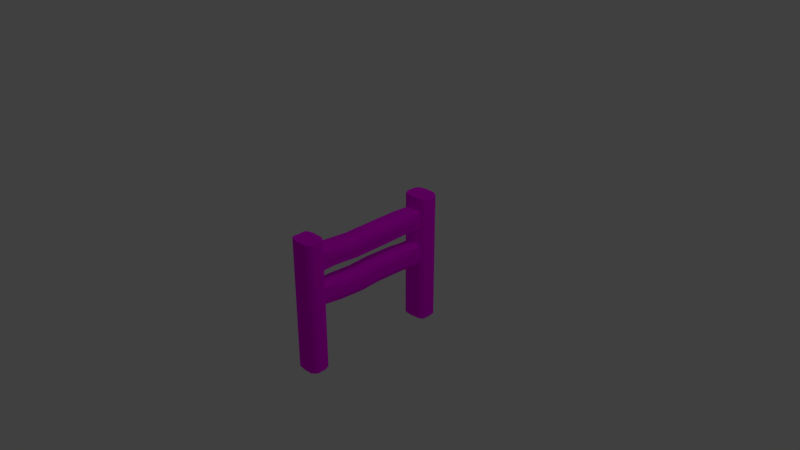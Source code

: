 # Source: fance_longer_FINAL.blend  (saved by Blender 2.79.0; exported with 4.5.12 LTS)
import bpy
from mathutils import Matrix  # noqa: F401  (used for matrix-valued properties, if any)

bpy.ops.wm.read_factory_settings(use_empty=True)
scene = bpy.context.scene
scene.name = 'Scene'

# ---- collections
col_collection_1 = bpy.data.collections.new('Collection 1'); scene.collection.children.link(col_collection_1)

# ---- images (referenced by path relative to the original .blend; pixels are not part of the script)
import os
ASSET_DIR = os.environ.get("B2B_ASSET_DIR", "")  # directory of the original .blend (textures are referenced by path, not embedded)
HERE = os.path.dirname(os.path.abspath(__file__))  # packed textures are extracted next to this script under _unpacked/

def load_image(name, relpath, width, height, colorspace="sRGB"):
    """Load a texture the original file referenced (path relative to the .blend, or extracted next to this script)."""
    p = next((c for c in (os.path.join(HERE, relpath), os.path.join(ASSET_DIR, relpath)) if relpath and os.path.exists(c)), "")
    if p:
        img = bpy.data.images.load(p, check_existing=True)
        img.name = name
    else:  # same state as the original file: an image datablock whose file is absent (Cycles renders it pink)
        img = bpy.data.images.new(name, width, height)
        img.source = "FILE"
        img.filepath = "//" + (relpath or name)
    img.colorspace_settings.name = colorspace
    return img
img_fance_texture_png = load_image('fance_texture.png', 'fance_texture.png', 1024, 1024, 'sRGB')

# ---- materials (node trees are filled in below, after node groups)
mat_material = bpy.data.materials.new('Material')
mat_material.alpha_threshold = 0.0
mat_material.roughness = 0.5
mat_material.line_color = (0.0, 0.0, 0.0, 1.0)

# ---- material node trees
mat_material.use_nodes = True; mat_material.node_tree.nodes.clear()
_N = mat_material.node_tree.nodes; _L = mat_material.node_tree.links
n0 = _N.new('ShaderNodeOutputMaterial'); n0.name = 'Material Output'; n0.location = (300, 300)
n1 = _N.new('ShaderNodeBsdfDiffuse'); n1.name = 'Diffuse BSDF'; n1.location = (10, 300)
n2 = _N.new('ShaderNodeTexImage'); n2.name = 'Image Texture'; n2.location = (-173, 320)
n2.width = 140
n2.image = img_fance_texture_png
_L.new(n1.outputs[0], n0.inputs[0])
_L.new(n2.outputs[0], n1.inputs[0])
n0.is_active_output = True

# ---- world
world_world = bpy.data.worlds.new('World'); scene.world = world_world
world_world.color = (0.05088, 0.05088, 0.05088)
world_world.use_sun_shadow = False
world_world.sun_shadow_jitter_overblur = 0.0
world_world.cycles.sampling_method = 'MANUAL'

# ---- cameras
cam_camera = bpy.data.cameras.new('Camera')
cam_camera.clip_end = 100.0
cam_camera.lens = 35.0
cam_camera.sensor_width = 32.0
cam_camera.sensor_height = 18.0
cam_camera.ortho_scale = 7.314
cam_camera.dof.focus_distance = 0.0

# ---- lights
light_lamp = bpy.data.lights.new('Lamp', 'POINT')
light_lamp.transmission_factor = 0.0
light_lamp.cutoff_distance = 30.0
light_lamp.energy = 100.0
light_lamp.shadow_buffer_clip_start = 1.001
light_lamp.shadow_soft_size = 0.1
light_lamp.shadow_maximum_resolution = 0.006
light_lamp.use_absolute_resolution = True

# ---- meshes
me_cube = bpy.data.meshes.new('Cube')
me_cube.from_pydata([(0.8974, -5.299, -7.922), (0.9961, -6.684, -7.922), (-1.004, -6.684, -7.922), (-0.982, -5.299, -7.922), (0.8974, -5.299, 3.558), (0.9961, -6.684, 3.558), (-1.004, -6.684, 3.558), (-0.982, -5.299, 3.558), (0.7169, -5.152, -7.922), (-0.6929, -5.239, -7.922), (0.6791, -6.943, -7.922), (-0.6929, -6.917, -7.922), (0.7169, -5.219, 3.558), (-0.6929, -5.219, 3.558), (0.7537, -6.91, 3.557), (-0.6929, -6.917, 3.558), (0.8974, -5.299, -2.254), (0.8974, -5.299, -1.071), (0.8974, -5.299, -0.02005), (0.8974, -5.299, 1.027), (0.8974, -5.299, 2.383), (0.9961, -6.684, -2.254), (0.9961, -6.684, -1.071), (0.9961, -6.684, -0.02005), (0.9961, -6.684, 1.027), (0.9961, -6.684, 2.383), (-1.004, -6.684, -2.254), (-1.004, -6.684, -1.071), (-1.004, -6.684, -0.02005), (-1.004, -6.684, 1.027), (-1.004, -6.684, 2.383), (-0.982, -5.299, -2.254), (-0.982, -5.299, -1.071), (-0.982, -5.299, -0.02005), (-0.982, -5.299, 1.027), (-0.982, -5.299, 2.383), (0.7169, -5.152, -2.254), (0.7169, -5.219, -0.6812), (0.7169, -5.219, -0.02005), (0.7169, -5.219, 0.7257), (0.7169, -5.219, 2.383), (-0.6929, -5.239, -2.254), (-0.6929, -5.219, -0.6812), (-0.6929, -5.219, -0.02005), (-0.6929, -5.219, 0.7257), (-0.6929, -5.219, 2.383), (0.7415, -6.915, 2.382), (0.7275, -6.922, 1.027), (0.7166, -6.926, -0.02029), (0.7058, -6.931, -1.071), (0.6935, -6.937, -2.254), (-0.6929, -6.917, 2.383), (-0.6929, -6.917, 1.027), (-0.6929, -6.917, -0.02005), (-0.6929, -6.917, -1.071), (-0.6929, -6.917, -2.254), (1.052, 6.438, -7.922), (0.9659, 5.007, -7.922), (-0.9634, 4.956, -7.922), (-1.004, 6.574, -7.922), (1.052, 6.438, 3.558), (0.9659, 5.007, 3.558), (-0.9634, 4.956, 3.558), (-1.004, 6.574, 3.558), (0.7169, 6.648, -7.922), (-0.6929, 6.648, -7.922), (0.7169, 4.868, -7.922), (-0.6929, 4.814, -7.922), (0.7169, 6.648, 3.558), (-0.6929, 6.648, 3.558), (0.7169, 4.914, 3.558), (-0.6929, 4.891, 3.558), (1.052, 6.438, -2.36), (1.052, 6.438, -1.081), (1.052, 6.438, -0.02005), (1.052, 6.438, 1.039), (1.052, 6.438, 2.383), (0.9659, 5.007, -2.36), (0.9659, 5.007, -1.081), (0.9659, 5.007, -0.02005), (0.9659, 5.007, 1.039), (0.9659, 5.007, 2.383), (-0.9634, 4.956, -2.36), (-0.9634, 4.956, -1.081), (-0.9634, 4.956, -0.02005), (-0.9634, 4.956, 1.039), (-0.9634, 4.956, 2.383), (-1.004, 6.574, -2.36), (-1.004, 6.574, -1.081), (-1.004, 6.574, -0.02005), (-1.004, 6.574, 1.039), (-1.004, 6.574, 2.383), (0.7169, 6.648, -2.36), (0.7169, 6.648, -1.081), (0.7169, 6.648, -0.02005), (0.7169, 6.648, 1.039), (0.7169, 6.648, 2.383), (-0.6929, 6.648, -2.36), (-0.6929, 6.648, -1.081), (-0.6929, 6.648, -0.02005), (-0.6929, 6.648, 1.039), (-0.6929, 6.648, 2.383), (0.7169, 4.914, 2.383), (0.7169, 4.918, 0.7371), (0.7169, 4.918, -0.02005), (0.7169, 4.918, -0.6914), (0.7169, 4.868, -2.36), (-0.6929, 4.891, 2.383), (-0.6929, 4.794, 0.7371), (-0.6929, 4.794, -0.02005), (-0.6929, 4.794, -0.6914), (-0.6929, 4.814, -2.36), (0.771, -3.978, 0.8171), (0.771, -3.978, 2.412), (-0.7469, -3.978, 0.8171), (-0.7469, -3.978, 2.412), (0.771, -1.863, 0.6743), (0.771, -1.863, 2.269), (-0.7469, -1.863, 0.6743), (-0.7469, -1.863, 2.269), (0.771, 0.9097, 0.7453), (0.771, 0.9097, 2.34), (-0.7469, 0.9097, 0.7453), (-0.7469, 0.9097, 2.34), (0.771, 3.282, 0.8321), (0.771, 3.282, 2.427), (-0.7469, 3.282, 0.8321), (-0.7469, 3.282, 2.427), (0.771, 4.502, 0.7909), (0.771, 4.502, 2.386), (-0.7469, 4.502, 0.7909), (-0.7469, 4.502, 2.386), (0.7843, -3.643, -2.39), (0.7843, -3.643, -0.6834), (-0.7603, -3.643, -2.39), (-0.7603, -3.643, -0.6834), (0.7843, -1.488, -2.473), (0.7843, -1.488, -0.7665), (-0.7603, -1.488, -2.473), (-0.7603, -1.488, -0.7665), (0.7843, 0.2841, -2.339), (0.7843, 0.2841, -0.6332), (-0.7603, 0.2841, -2.339), (-0.7603, 0.2841, -0.6332), (0.7843, 2.745, -2.36), (0.7843, 2.745, -0.6539), (-0.7603, 2.745, -2.36), (-0.7603, 2.745, -0.6539), (0.7843, 4.473, -2.488), (0.7843, 4.473, -0.7823), (-0.7603, 4.473, -2.488), (-0.7603, 4.473, -0.7823), (0.4115, -5.229, -7.922), (0.05909, -5.129, -7.922), (-0.2933, -5.234, -7.922), (0.3604, -6.937, -7.922), (0.01643, -6.98, -7.922), (-0.3449, -6.941, -7.922), (0.3644, -5.1, 3.558), (0.01201, -5.156, 3.558), (-0.3404, -5.114, 3.558), (0.3685, -6.945, 3.558), (0.01643, -6.98, 3.558), (-0.3449, -6.941, 3.558), (0.362, -6.939, -2.254), (0.01643, -6.98, -2.254), (-0.3449, -6.941, -2.254), (0.3633, -6.94, -1.071), (0.01643, -6.98, -1.071), (-0.3449, -6.941, -1.071), (0.3645, -6.941, -0.01982), (0.01643, -6.98, -0.02005), (-0.3449, -6.941, -0.02005), (0.3657, -6.942, 1.027), (0.01643, -6.98, 1.027), (-0.3449, -6.941, 1.027), (0.3672, -6.944, 2.383), (0.01643, -6.98, 2.383), (-0.3449, -6.941, 2.383), (0.3644, -5.1, 2.418), (0.01201, -5.156, 2.418), (-0.3404, -5.114, 2.418), (0.4115, -5.229, -2.254), (0.05909, -5.129, -2.254), (-0.2933, -5.234, -2.254), (0.3644, 6.757, -7.922), (0.01201, 6.705, -7.922), (-0.3824, 6.809, -7.922), (0.3644, 4.875, -7.922), (0.01201, 4.775, -7.922), (-0.3404, 4.792, -7.922), (0.3644, 6.757, 3.558), (0.01201, 6.705, 3.558), (-0.2991, 6.746, 3.558), (0.3644, 4.808, 3.558), (0.01201, 4.854, 3.558), (-0.3404, 4.799, 3.558), (0.3644, 4.875, -2.36), (0.01201, 4.775, -2.36), (-0.3404, 4.792, -2.36), (0.3644, 4.808, 2.418), (0.01201, 4.854, 2.418), (-0.3404, 4.799, 2.418), (0.3644, 6.757, 2.383), (0.01201, 6.705, 2.383), (-0.3127, 6.756, 2.382), (0.3644, 6.757, 1.039), (0.01201, 6.705, 1.039), (-0.3282, 6.768, 1.038), (0.3644, 6.757, -0.02005), (0.01201, 6.705, -0.02005), (-0.3404, 6.777, -0.02005), (0.3644, 6.757, -1.081), (0.01201, 6.705, -1.081), (-0.3527, 6.786, -1.081), (0.3644, 6.757, -2.36), (0.01201, 6.705, -2.36), (-0.3675, 6.797, -2.36), (0.3915, -3.978, 2.448), (0.01201, -3.978, 2.508), (-0.3137, -3.977, 2.499), (0.3915, -1.863, 2.432), (0.1113, -1.86, 2.477), (-0.4404, -1.86, 2.372), (0.2217, 0.9733, 2.503), (-0.08732, 0.9061, 2.57), (-0.3483, 0.9053, 2.582), (0.5612, 3.321, 2.463), (0.01201, 3.282, 2.545), (-0.3675, 3.282, 2.481), (0.3915, 4.502, 2.422), (0.01201, 4.502, 2.422), (-0.3675, 4.502, 2.44), (0.3982, -3.643, -2.39), (0.01201, -3.643, -2.39), (-0.3741, -3.643, -2.39), (0.3982, -1.488, -2.473), (0.01201, -1.488, -2.473), (-0.3741, -1.488, -2.473), (0.3982, 0.2841, -2.339), (0.01201, 0.2841, -2.339), (-0.3741, 0.2841, -2.339), (0.3982, 2.745, -2.36), (0.01201, 2.745, -2.36), (-0.3741, 2.745, -2.36), (0.3982, 4.473, -2.488), (0.01201, 4.473, -2.488), (-0.3741, 4.473, -2.488), (1.106, 6.09, -7.922), (1.154, 5.797, -7.922), (1.106, 5.504, -7.922), (1.164, 5.211, -7.922), (-1.119, 5.211, -7.922), (-1.241, 5.504, -7.922), (-1.175, 5.797, -7.922), (-1.233, 6.09, -7.922), (1.106, 6.09, 3.558), (1.154, 5.797, 3.558), (1.106, 5.504, 3.558), (1.164, 5.211, 3.558), (-1.119, 5.211, 3.558), (-1.241, 5.504, 3.558), (-1.175, 5.797, 3.558), (-1.233, 6.09, 3.558), (0.7169, 6.09, 3.558), (0.7169, 5.797, 3.537), (0.7169, 5.504, 3.537), (0.7169, 5.211, 3.558), (-0.6929, 6.09, 3.558), (-0.6929, 5.797, 3.537), (-0.6929, 5.504, 3.537), (-0.6929, 5.211, 3.558), (0.7169, 5.211, -7.922), (0.7169, 5.504, -7.922), (0.7169, 5.797, -7.922), (0.7169, 6.09, -7.922), (-0.6929, 5.211, -7.922), (-0.6929, 5.504, -7.922), (-0.6929, 5.797, -7.922), (-0.6929, 6.09, -7.922), (-1.119, 5.211, -2.36), (-1.241, 5.504, -2.36), (-1.175, 5.797, -2.36), (-1.233, 6.09, -2.36), (-1.119, 5.211, -1.081), (-1.241, 5.504, -1.081), (-1.175, 5.797, -1.081), (-1.233, 6.09, -1.081), (-1.119, 5.211, -0.02005), (-1.241, 5.504, -0.02005), (-1.175, 5.797, -0.02005), (-1.233, 6.09, -0.02005), (-1.119, 5.211, 1.039), (-1.241, 5.504, 1.039), (-1.175, 5.797, 1.039), (-1.233, 6.09, 1.039), (-1.119, 5.211, 2.383), (-1.241, 5.504, 2.383), (-1.175, 5.797, 2.383), (-1.233, 6.09, 2.383), (1.106, 6.09, -2.36), (1.154, 5.797, -2.36), (1.106, 5.504, -2.36), (1.164, 5.211, -2.36), (1.106, 6.09, -1.081), (1.154, 5.797, -1.081), (1.106, 5.504, -1.081), (1.164, 5.211, -1.081), (1.106, 6.09, -0.02005), (1.154, 5.797, -0.02005), (1.106, 5.504, -0.02005), (1.164, 5.211, -0.02005), (1.106, 6.09, 1.039), (1.154, 5.797, 1.039), (1.106, 5.504, 1.039), (1.164, 5.211, 1.039), (1.106, 6.09, 2.383), (1.154, 5.797, 2.383), (1.106, 5.504, 2.383), (1.164, 5.211, 2.383), (0.3644, 5.221, -7.922), (0.3644, 5.524, -7.922), (0.3644, 5.828, -7.922), (0.3644, 6.131, -7.922), (0.01201, 5.211, -7.922), (0.01201, 5.504, -7.922), (0.01201, 5.797, -7.922), (0.01201, 6.09, -7.922), (-0.3527, 5.212, -7.922), (-0.365, 5.506, -7.922), (-0.3773, 5.8, -7.922), (-0.3895, 6.094, -7.921), (0.3644, 6.131, 3.537), (0.3644, 5.828, 3.537), (0.3644, 5.524, 3.537), (0.3644, 5.221, 3.537), (0.01201, 6.09, 3.537), (0.01201, 5.797, 3.537), (0.01201, 5.504, 3.537), (0.01201, 5.211, 3.537), (-0.2921, 6.199, 3.536), (-0.3042, 5.879, 3.536), (-0.3162, 5.559, 3.536), (-0.3283, 5.238, 3.537), (0.9961, -5.512, -7.922), (1.12, -5.805, -7.922), (1.103, -6.098, -7.922), (1.129, -6.392, -7.922), (-1.082, -6.391, -7.922), (-1.034, -6.098, -7.922), (-1.093, -5.805, -7.922), (-1.115, -5.512, -7.922), (0.9965, -5.513, 3.557), (1.12, -5.805, 3.558), (1.103, -6.098, 3.558), (1.134, -6.391, 3.558), (-1.082, -6.391, 3.558), (-1.034, -6.098, 3.558), (-1.093, -5.805, 3.558), (-1.115, -5.512, 3.558), (0.7345, -5.534, 3.522), (0.7411, -5.835, 3.522), (0.7477, -6.137, 3.522), (0.7542, -6.438, 3.522), (-0.6818, -5.545, 3.522), (-0.6818, -5.858, 3.522), (-0.6818, -6.17, 3.522), (-0.6818, -6.483, 3.522), (0.69, -6.459, -7.922), (0.6967, -6.149, -7.922), (0.7034, -5.839, -7.922), (0.7102, -5.529, -7.922), (-0.6929, -6.47, -7.922), (-0.6929, -6.158, -7.922), (-0.6929, -5.845, -7.922), (-0.6929, -5.532, -7.922), (-1.082, -6.391, -2.254), (-1.034, -6.098, -2.254), (-1.093, -5.805, -2.254), (-1.115, -5.512, -2.254), (-1.082, -6.391, -1.071), (-1.034, -6.098, -1.071), (-1.093, -5.805, -1.071), (-1.115, -5.512, -1.071), (-1.082, -6.391, -0.02005), (-1.034, -6.098, -0.02005), (-1.093, -5.805, -0.02005), (-1.115, -5.512, -0.02005), (-1.082, -6.391, 1.027), (-1.034, -6.098, 1.027), (-1.093, -5.805, 1.027), (-1.115, -5.512, 1.027), (-1.082, -6.391, 2.383), (-1.034, -6.098, 2.383), (-1.093, -5.805, 2.383), (-1.115, -5.512, 2.383), (0.9961, -5.512, -2.254), (1.12, -5.805, -2.254), (1.103, -6.098, -2.254), (1.13, -6.392, -2.254), (0.9961, -5.512, -1.071), (1.12, -5.805, -1.071), (1.103, -6.098, -1.071), (1.13, -6.391, -1.071), (0.9961, -5.512, -0.02005), (1.12, -5.805, -0.02005), (1.103, -6.098, -0.02005), (1.131, -6.391, -0.02005), (0.9962, -5.512, 1.027), (1.12, -5.805, 1.027), (1.103, -6.098, 1.027), (1.132, -6.391, 1.027), (0.9962, -5.512, 2.383), (1.12, -5.805, 2.383), (1.103, -6.098, 2.383), (1.133, -6.391, 2.383), (0.3644, -6.391, -7.922), (0.3644, -6.098, -7.922), (0.3644, -5.805, -7.922), (0.3644, -5.512, -7.922), (0.01201, -6.462, -7.922), (0.01201, -6.152, -7.922), (0.01201, -5.841, -7.922), (0.01201, -5.53, -7.922), (-0.3404, -6.391, -7.922), (-0.3404, -6.098, -7.922), (-0.3404, -5.805, -7.922), (-0.3404, -5.512, -7.922), (0.3755, -5.525, 3.522), (0.3755, -5.818, 3.522), (0.3755, -6.111, 3.522), (0.3755, -6.404, 3.522), (0.0231, -5.543, 3.522), (0.0231, -5.853, 3.522), (0.0231, -6.164, 3.522), (0.0231, -6.475, 3.522), (-0.3293, -5.525, 3.522), (-0.3293, -5.818, 3.522), (-0.3293, -6.111, 3.522), (-0.3293, -6.404, 3.522), (0.4349, -5.077, 0.7257), (0.153, -4.988, 0.7257), (-0.129, -4.988, 0.7257), (-0.4109, -5.077, 0.7257), (0.4349, -5.077, -0.02005), (0.153, -4.988, -0.02005), (-0.129, -4.988, -0.02005), (-0.4109, -5.077, -0.02005), (0.4349, -5.077, -0.5809), (0.153, -4.988, -0.5809), (-0.129, -4.988, -0.6311), (-0.4109, -5.077, -0.6812), (0.4349, 4.693, -0.591), (0.153, 4.673, -0.591), (-0.129, 4.673, -0.6412), (-0.4109, 4.774, -0.6914), (0.4349, 4.693, -0.02005), (0.153, 4.673, -0.02005), (-0.129, 4.673, -0.02005), (-0.4109, 4.774, -0.02005), (0.4349, 4.693, 0.7371), (0.153, 4.673, 0.7371), (-0.129, 4.673, 0.7371), (-0.4109, 4.774, 0.7371), (0.4674, -3.978, 0.8171), (0.1638, -3.978, 0.8171), (-0.1398, -3.978, 0.8171), (-0.4434, -3.978, 0.8171), (0.4674, -1.863, 0.6743), (0.1638, -1.863, 0.6743), (-0.1398, -1.863, 0.6743), (-0.4434, -1.863, 0.6743), (0.4674, 0.9097, 0.7453), (0.1638, 0.9097, 0.7453), (-0.1398, 0.9097, 0.7453), (-0.4434, 0.9097, 0.7453), (0.4674, 3.282, 0.8321), (0.1638, 3.282, 0.8321), (-0.1398, 3.282, 0.8321), (-0.4434, 3.282, 0.8321), (0.4674, 4.502, 0.7909), (0.1638, 4.502, 0.7909), (-0.1398, 4.502, 0.7909), (-0.4434, 4.502, 0.7909), (0.4754, -3.643, -0.583), (0.1665, -3.643, -0.583), (-0.1425, -3.643, -0.6332), (-0.4514, -3.643, -0.6834), (0.4754, -1.488, -0.6661), (0.1665, -1.488, -0.6661), (-0.1425, -1.488, -0.7163), (-0.4514, -1.488, -0.7665), (0.4754, 0.2841, -0.5328), (0.1665, 0.2841, -0.5328), (-0.1425, 0.2841, -0.583), (-0.4514, 0.2841, -0.6332), (0.4754, 2.745, -0.5535), (0.1665, 2.745, -0.5535), (-0.1425, 2.745, -0.6037), (-0.4514, 2.745, -0.6539), (0.4754, 4.473, -0.6819), (0.1665, 4.473, -0.6819), (-0.1425, 4.473, -0.7321), (-0.4514, 4.473, -0.7823), (0.8974, -5.299, -1.958), (0.8974, -5.299, -1.663), (0.8974, -5.299, -1.367), (0.9961, -6.684, -1.958), (0.9961, -6.684, -1.663), (0.9961, -6.684, -1.367), (-1.004, -6.684, -1.958), (-1.004, -6.684, -1.663), (-1.004, -6.684, -1.367), (-0.982, -5.299, -1.958), (-0.982, -5.299, -1.663), (-0.982, -5.299, -1.367), (0.7859, -5.192, -1.861), (0.7859, -5.201, -1.468), (0.7859, -5.216, -1.074), (-0.7679, -5.258, -1.861), (-0.7679, -5.245, -1.468), (-0.7679, -5.232, -1.074), (0.7027, -6.933, -1.367), (0.6996, -6.934, -1.663), (0.6966, -6.935, -1.958), (-0.6929, -6.917, -1.367), (-0.6929, -6.917, -1.663), (-0.6929, -6.917, -1.958), (1.052, 6.438, -2.041), (1.052, 6.438, -1.721), (1.052, 6.438, -1.401), (0.9659, 5.007, -2.041), (0.9659, 5.007, -1.721), (0.9659, 5.007, -1.401), (-0.9634, 4.956, -2.041), (-0.9634, 4.956, -1.721), (-0.9634, 4.956, -1.401), (-1.004, 6.574, -2.041), (-1.004, 6.574, -1.721), (-1.004, 6.574, -1.401), (0.7169, 6.648, -2.041), (0.7169, 6.648, -1.721), (0.7169, 6.648, -1.401), (-0.6929, 6.648, -2.041), (-0.6929, 6.648, -1.721), (-0.6929, 6.648, -1.401), (0.7859, 4.918, -1.109), (0.7859, 4.918, -1.526), (0.7859, 4.918, -1.943), (-0.7679, 4.904, -1.109), (-0.7679, 4.891, -1.526), (-0.7679, 4.877, -1.943), (0.9642, -3.643, -1.963), (0.9642, -3.643, -1.536), (0.9642, -3.643, -1.11), (-1.029, -3.643, -1.963), (-1.029, -3.643, -1.536), (-1.029, -3.643, -1.11), (0.9642, -1.488, -2.046), (0.9642, -1.488, -1.62), (0.9642, -1.488, -1.193), (-1.029, -1.488, -2.046), (-1.029, -1.488, -1.62), (-1.029, -1.488, -1.193), (0.9642, 0.2841, -1.913), (0.9642, 0.2841, -1.486), (0.9642, 0.2841, -1.06), (-1.029, 0.2841, -1.913), (-1.029, 0.2841, -1.486), (-1.029, 0.2841, -1.06), (0.9642, 2.745, -1.934), (0.9642, 2.745, -1.507), (0.9642, 2.745, -1.08), (-1.029, 2.745, -1.934), (-1.029, 2.745, -1.507), (-1.029, 2.745, -1.08), (0.8533, 4.473, -2.062), (0.8533, 4.473, -1.635), (0.8533, 4.473, -1.209), (-0.8354, 4.473, -2.062), (-0.8354, 4.473, -1.635), (-0.8354, 4.473, -1.209), (0.3644, 6.757, -2.041), (0.3644, 6.757, -1.721), (0.3644, 6.757, -1.401), (0.01201, 6.705, -2.041), (0.01201, 6.705, -1.721), (0.01201, 6.705, -1.401), (-0.3638, 6.795, -2.04), (-0.3601, 6.792, -1.721), (-0.3564, 6.789, -1.401), (0.363, -6.94, -1.367), (0.3627, -6.939, -1.662), (0.3623, -6.939, -1.958), (0.01643, -6.98, -1.367), (0.01643, -6.98, -1.663), (0.01643, -6.98, -1.958), (-0.3449, -6.941, -1.367), (-0.3449, -6.941, -1.663), (-0.3449, -6.941, -1.958), (1.106, 6.09, -1.401), (1.106, 6.09, -1.721), (1.106, 6.09, -2.041), (1.154, 5.797, -1.401), (1.154, 5.797, -1.721), (1.154, 5.797, -2.041), (1.106, 5.504, -1.401), (1.106, 5.504, -1.721), (1.106, 5.504, -2.041), (1.164, 5.211, -1.401), (1.164, 5.211, -1.721), (1.164, 5.211, -2.041), (-1.119, 5.211, -1.401), (-1.119, 5.211, -1.721), (-1.119, 5.211, -2.041), (-1.241, 5.504, -1.401), (-1.241, 5.504, -1.721), (-1.241, 5.504, -2.041), (-1.175, 5.797, -1.401), (-1.175, 5.797, -1.721), (-1.175, 5.797, -2.041), (-1.233, 6.09, -1.401), (-1.233, 6.09, -1.721), (-1.233, 6.09, -2.041), (0.9961, -5.512, -1.367), (0.9961, -5.512, -1.663), (0.9961, -5.512, -1.958), (1.12, -5.805, -1.367), (1.12, -5.805, -1.663), (1.12, -5.805, -1.958), (1.103, -6.098, -1.367), (1.103, -6.098, -1.663), (1.103, -6.098, -1.958), (1.13, -6.391, -1.367), (1.13, -6.391, -1.663), (1.13, -6.392, -1.958), (-1.082, -6.391, -1.367), (-1.082, -6.391, -1.663), (-1.082, -6.391, -1.958), (-1.034, -6.098, -1.367), (-1.034, -6.098, -1.663), (-1.034, -6.098, -1.958), (-1.093, -5.805, -1.367), (-1.093, -5.805, -1.663), (-1.093, -5.805, -1.958), (-1.115, -5.512, -1.367), (-1.115, -5.512, -1.663), (-1.115, -5.512, -1.958), (0.8974, -5.299, 1.366), (0.8974, -5.299, 1.705), (0.8974, -5.299, 2.044), (0.9961, -6.684, 1.366), (0.9961, -6.684, 1.705), (0.9961, -6.684, 2.044), (-1.004, -6.684, 1.366), (-1.004, -6.684, 1.705), (-1.004, -6.684, 2.044), (-0.982, -5.299, 1.366), (-0.982, -5.299, 1.705), (-0.982, -5.299, 2.044), (0.7169, -5.219, 1.14), (0.7637, -5.219, 1.554), (0.7637, -5.219, 1.968), (-0.7692, -5.219, 1.14), (-0.7692, -5.219, 1.554), (-0.7692, -5.219, 1.968), (0.738, -6.917, 2.043), (0.7345, -6.919, 1.705), (0.731, -6.92, 1.366), (-0.6929, -6.917, 2.044), (-0.6929, -6.917, 1.705), (-0.6929, -6.917, 1.366), (1.052, 6.438, 1.375), (1.052, 6.438, 1.711), (1.052, 6.438, 2.047), (0.9659, 5.007, 1.375), (0.9659, 5.007, 1.711), (0.9659, 5.007, 2.047), (-0.9634, 4.956, 1.375), (-0.9634, 4.956, 1.711), (-0.9634, 4.956, 2.047), (-1.004, 6.574, 1.375), (-1.004, 6.574, 1.711), (-1.004, 6.574, 2.047), (0.7169, 6.648, 1.375), (0.7169, 6.648, 1.711), (0.7169, 6.648, 2.047), (-0.6929, 6.648, 1.375), (-0.6929, 6.648, 1.711), (-0.6929, 6.648, 2.047), (0.7637, 4.935, 1.971), (0.7637, 4.929, 1.56), (0.7169, 4.924, 1.149), (-0.7692, 4.918, 1.971), (-0.7692, 4.918, 1.56), (-0.7692, 4.918, 1.149), (0.8189, -3.978, 1.216), (0.9029, -3.978, 1.615), (0.9029, -3.978, 2.013), (-0.9734, -3.978, 1.216), (-0.9734, -3.978, 1.615), (-0.9734, -3.978, 2.013), (0.8189, -1.863, 1.073), (0.9029, -1.863, 1.472), (0.9029, -1.863, 1.87), (-0.9734, -1.863, 1.073), (-0.9734, -1.863, 1.472), (-0.9734, -1.863, 1.87), (0.8189, 0.9097, 1.144), (0.9029, 0.9097, 1.543), (0.9029, 0.9097, 1.942), (-0.9734, 0.9097, 1.144), (-0.9734, 0.9097, 1.543), (-0.9734, 0.9097, 1.942), (0.8189, 3.282, 1.231), (0.9029, 3.282, 1.63), (0.9029, 3.282, 2.028), (-0.9734, 3.282, 1.231), (-0.9734, 3.282, 1.63), (-0.9734, 3.282, 2.028), (0.771, 4.502, 1.19), (0.8178, 4.502, 1.588), (0.8178, 4.502, 1.987), (-0.8233, 4.502, 1.19), (-0.8233, 4.502, 1.588), (-0.8233, 4.502, 1.987), (0.3644, 6.757, 1.375), (0.3644, 6.757, 1.711), (0.3644, 6.757, 2.047), (0.01201, 6.705, 1.375), (0.01201, 6.705, 1.711), (0.01201, 6.705, 2.047), (-0.3243, 6.765, 1.374), (-0.3204, 6.762, 1.71), (-0.3166, 6.759, 2.046), (0.3668, -6.943, 2.044), (0.3664, -6.943, 1.705), (0.3661, -6.943, 1.366), (0.01643, -6.98, 2.044), (0.01643, -6.98, 1.705), (0.01643, -6.98, 1.366), (-0.3449, -6.941, 2.044), (-0.3449, -6.941, 1.705), (-0.3449, -6.941, 1.366), (1.106, 6.09, 2.047), (1.106, 6.09, 1.711), (1.106, 6.09, 1.375), (1.154, 5.797, 2.047), (1.154, 5.797, 1.711), (1.154, 5.797, 1.375), (1.106, 5.504, 2.047), (1.106, 5.504, 1.711), (1.106, 5.504, 1.375), (1.164, 5.211, 2.047), (1.164, 5.211, 1.711), (1.164, 5.211, 1.375), (-1.119, 5.211, 2.047), (-1.119, 5.211, 1.711), (-1.119, 5.211, 1.375), (-1.241, 5.504, 2.047), (-1.241, 5.504, 1.711), (-1.241, 5.504, 1.375), (-1.175, 5.797, 2.047), (-1.175, 5.797, 1.711), (-1.175, 5.797, 1.375), (-1.233, 6.09, 2.047), (-1.233, 6.09, 1.711), (-1.233, 6.09, 1.375), (0.9962, -5.512, 2.044), (0.9962, -5.512, 1.705), (0.9962, -5.512, 1.366), (1.12, -5.805, 2.044), (1.12, -5.805, 1.705), (1.12, -5.805, 1.366), (1.103, -6.098, 2.044), (1.103, -6.098, 1.705), (1.103, -6.098, 1.366), (1.133, -6.391, 2.044), (1.132, -6.391, 1.705), (1.132, -6.391, 1.366), (-1.082, -6.391, 2.044), (-1.082, -6.391, 1.705), (-1.082, -6.391, 1.366), (-1.034, -6.098, 2.044), (-1.034, -6.098, 1.705), (-1.034, -6.098, 1.366), (-1.093, -5.805, 2.044), (-1.093, -5.805, 1.705), (-1.093, -5.805, 1.366), (-1.115, -5.512, 2.044), (-1.115, -5.512, 1.705), (-1.115, -5.512, 1.366)], [], [(372, 11, 2, 348), (367, 356, 6, 15), (415, 355, 5, 25), (51, 15, 6, 30), (395, 359, 7, 35), (41, 9, 3, 31), (16, 0, 8, 36), (184, 154, 9, 41), (25, 5, 14, 46), (178, 163, 15, 51), (355, 363, 14, 5), (439, 367, 15, 163), (347, 1, 10, 368), (424, 157, 11, 372), (157, 166, 55, 11), (597, 169, 54, 525), (169, 172, 53, 54), (172, 175, 52, 53), (741, 178, 51, 669), (1, 21, 50, 10), (509, 22, 49, 522), (22, 23, 48, 49), (23, 24, 47, 48), (653, 25, 46, 666), (160, 181, 45, 13), (443, 447, 43, 44), (447, 451, 42, 43), (448, 37, 133, 484), (4, 20, 40, 12), (648, 19, 39, 660), (19, 18, 38, 39), (18, 17, 37, 38), (504, 16, 36, 516), (13, 45, 35, 7), (663, 44, 34, 657), (44, 43, 33, 34), (43, 42, 32, 33), (519, 41, 31, 513), (351, 379, 31, 3), (645, 383, 32, 515), (383, 387, 33, 32), (387, 391, 34, 33), (789, 395, 35, 659), (11, 55, 26, 2), (525, 54, 27, 512), (54, 53, 28, 27), (53, 52, 29, 28), (669, 51, 30, 656), (347, 399, 21, 1), (633, 403, 22, 509), (403, 407, 23, 22), (407, 411, 24, 23), (777, 415, 25, 653), (276, 67, 58, 252), (271, 260, 62, 71), (319, 259, 61, 81), (107, 71, 62, 86), (299, 263, 63, 91), (97, 65, 59, 87), (72, 56, 64, 92), (217, 187, 65, 97), (81, 61, 70, 102), (202, 196, 71, 107), (259, 267, 70, 61), (343, 271, 71, 196), (251, 57, 66, 272), (328, 190, 67, 276), (190, 199, 111, 67), (549, 581, 151, 110), (455, 459, 109, 110), (459, 463, 108, 109), (57, 77, 106, 66), (533, 78, 105, 546), (78, 79, 104, 105), (79, 80, 103, 104), (677, 81, 102, 690), (193, 205, 101, 69), (732, 208, 100, 687), (208, 211, 99, 100), (211, 214, 98, 99), (588, 217, 97, 543), (60, 76, 96, 68), (672, 75, 95, 684), (75, 74, 94, 95), (74, 73, 93, 94), (528, 72, 92, 540), (69, 101, 91, 63), (687, 100, 90, 681), (100, 99, 89, 90), (99, 98, 88, 89), (543, 97, 87, 537), (255, 283, 87, 59), (621, 287, 88, 539), (287, 291, 89, 88), (291, 295, 90, 89), (765, 299, 91, 683), (67, 111, 82, 58), (549, 110, 83, 536), (110, 109, 84, 83), (109, 108, 85, 84), (693, 107, 86, 680), (251, 303, 77, 57), (609, 307, 78, 533), (307, 311, 79, 78), (311, 315, 80, 79), (753, 319, 81, 677), (179, 40, 113, 218), (693, 725, 131, 107), (467, 114, 118, 471), (660, 39, 112, 696), (443, 44, 114, 467), (665, 45, 115, 701), (221, 117, 121, 224), (701, 115, 119, 707), (218, 113, 117, 221), (696, 112, 116, 702), (475, 122, 126, 479), (702, 116, 120, 708), (471, 118, 122, 475), (707, 119, 123, 713), (719, 127, 131, 725), (713, 123, 127, 719), (224, 121, 125, 227), (708, 120, 124, 714), (463, 483, 130, 108), (227, 125, 129, 230), (714, 124, 128, 720), (479, 126, 130, 483), (200, 230, 129, 102), (692, 720, 128, 103), (235, 134, 138, 238), (516, 36, 132, 552), (184, 41, 134, 235), (521, 42, 135, 557), (488, 137, 141, 492), (557, 135, 139, 563), (484, 133, 137, 488), (552, 132, 136, 558), (241, 142, 146, 244), (558, 136, 140, 564), (238, 138, 142, 241), (563, 139, 143, 569), (575, 147, 151, 581), (569, 143, 147, 575), (492, 141, 145, 496), (564, 140, 144, 570), (199, 247, 150, 111), (496, 145, 149, 500), (570, 144, 148, 576), (244, 146, 150, 247), (452, 500, 149, 105), (548, 576, 148, 106), (144, 242, 245, 148), (242, 243, 246, 245), (243, 244, 247, 246), (106, 148, 245, 197), (197, 245, 246, 198), (198, 246, 247, 199), (136, 236, 239, 140), (236, 237, 240, 239), (237, 238, 241, 240), (140, 239, 242, 144), (239, 240, 243, 242), (240, 241, 244, 243), (36, 182, 233, 132), (182, 183, 234, 233), (183, 184, 235, 234), (132, 233, 236, 136), (233, 234, 237, 236), (234, 235, 238, 237), (107, 131, 232, 202), (202, 232, 231, 201), (201, 231, 230, 200), (127, 229, 232, 131), (229, 228, 231, 232), (228, 227, 230, 231), (123, 226, 229, 127), (226, 225, 228, 229), (225, 224, 227, 228), (115, 220, 223, 119), (220, 219, 222, 223), (219, 218, 221, 222), (119, 223, 226, 123), (223, 222, 225, 226), (222, 221, 224, 225), (45, 181, 220, 115), (181, 180, 219, 220), (180, 179, 218, 219), (540, 92, 215, 582), (582, 215, 216, 585), (585, 216, 217, 588), (94, 93, 212, 209), (209, 212, 213, 210), (210, 213, 214, 211), (95, 94, 209, 206), (206, 209, 210, 207), (207, 210, 211, 208), (684, 95, 206, 726), (726, 206, 207, 729), (729, 207, 208, 732), (68, 96, 203, 191), (191, 203, 204, 192), (192, 204, 205, 193), (66, 106, 197, 188), (188, 197, 198, 189), (189, 198, 199, 190), (272, 66, 188, 320), (320, 188, 189, 324), (324, 189, 190, 328), (267, 335, 194, 70), (335, 339, 195, 194), (339, 343, 196, 195), (102, 70, 194, 200), (200, 194, 195, 201), (201, 195, 196, 202), (92, 64, 185, 215), (215, 185, 186, 216), (216, 186, 187, 217), (12, 40, 179, 158), (158, 179, 180, 159), (159, 180, 181, 160), (666, 46, 176, 735), (735, 176, 177, 738), (738, 177, 178, 741), (48, 47, 173, 170), (170, 173, 174, 171), (171, 174, 175, 172), (49, 48, 170, 167), (167, 170, 171, 168), (168, 171, 172, 169), (522, 49, 167, 591), (591, 167, 168, 594), (594, 168, 169, 597), (10, 50, 164, 155), (155, 164, 165, 156), (156, 165, 166, 157), (368, 10, 155, 416), (416, 155, 156, 420), (420, 156, 157, 424), (363, 431, 161, 14), (431, 435, 162, 161), (435, 439, 163, 162), (46, 14, 161, 176), (176, 161, 162, 177), (177, 162, 163, 178), (36, 8, 152, 182), (182, 152, 153, 183), (183, 153, 154, 184), (192, 193, 340, 336), (336, 340, 341, 337), (337, 341, 342, 338), (338, 342, 343, 339), (191, 192, 336, 332), (332, 336, 337, 333), (333, 337, 338, 334), (334, 338, 339, 335), (68, 191, 332, 264), (264, 332, 333, 265), (265, 333, 334, 266), (266, 334, 335, 267), (186, 327, 331, 187), (327, 326, 330, 331), (326, 325, 329, 330), (325, 324, 328, 329), (185, 323, 327, 186), (323, 322, 326, 327), (322, 321, 325, 326), (321, 320, 324, 325), (64, 275, 323, 185), (275, 274, 322, 323), (274, 273, 321, 322), (273, 272, 320, 321), (674, 76, 316, 744), (744, 316, 317, 747), (747, 317, 318, 750), (750, 318, 319, 753), (74, 75, 312, 308), (308, 312, 313, 309), (309, 313, 314, 310), (310, 314, 315, 311), (73, 74, 308, 304), (304, 308, 309, 305), (305, 309, 310, 306), (306, 310, 311, 307), (530, 73, 304, 600), (600, 304, 305, 603), (603, 305, 306, 606), (606, 306, 307, 609), (56, 72, 300, 248), (248, 300, 301, 249), (249, 301, 302, 250), (250, 302, 303, 251), (680, 86, 296, 756), (756, 296, 297, 759), (759, 297, 298, 762), (762, 298, 299, 765), (84, 85, 292, 288), (288, 292, 293, 289), (289, 293, 294, 290), (290, 294, 295, 291), (83, 84, 288, 284), (284, 288, 289, 285), (285, 289, 290, 286), (286, 290, 291, 287), (536, 83, 284, 612), (612, 284, 285, 615), (615, 285, 286, 618), (618, 286, 287, 621), (58, 82, 280, 252), (252, 280, 281, 253), (253, 281, 282, 254), (254, 282, 283, 255), (187, 331, 279, 65), (331, 330, 278, 279), (330, 329, 277, 278), (329, 328, 276, 277), (56, 248, 275, 64), (248, 249, 274, 275), (249, 250, 273, 274), (250, 251, 272, 273), (193, 69, 268, 340), (340, 268, 269, 341), (341, 269, 270, 342), (342, 270, 271, 343), (60, 68, 264, 256), (256, 264, 265, 257), (257, 265, 266, 258), (258, 266, 267, 259), (86, 62, 260, 296), (296, 260, 261, 297), (297, 261, 262, 298), (298, 262, 263, 299), (76, 60, 256, 316), (316, 256, 257, 317), (317, 257, 258, 318), (318, 258, 259, 319), (69, 63, 263, 268), (268, 263, 262, 269), (269, 262, 261, 270), (270, 261, 260, 271), (65, 279, 255, 59), (279, 278, 254, 255), (278, 277, 253, 254), (277, 276, 252, 253), (159, 160, 436, 432), (432, 436, 437, 433), (433, 437, 438, 434), (434, 438, 439, 435), (158, 159, 432, 428), (428, 432, 433, 429), (429, 433, 434, 430), (430, 434, 435, 431), (12, 158, 428, 360), (360, 428, 429, 361), (361, 429, 430, 362), (362, 430, 431, 363), (153, 423, 427, 154), (423, 422, 426, 427), (422, 421, 425, 426), (421, 420, 424, 425), (152, 419, 423, 153), (419, 418, 422, 423), (418, 417, 421, 422), (417, 416, 420, 421), (8, 371, 419, 152), (371, 370, 418, 419), (370, 369, 417, 418), (369, 368, 416, 417), (650, 20, 412, 768), (768, 412, 413, 771), (771, 413, 414, 774), (774, 414, 415, 777), (18, 19, 408, 404), (404, 408, 409, 405), (405, 409, 410, 406), (406, 410, 411, 407), (17, 18, 404, 400), (400, 404, 405, 401), (401, 405, 406, 402), (402, 406, 407, 403), (506, 17, 400, 624), (624, 400, 401, 627), (627, 401, 402, 630), (630, 402, 403, 633), (0, 16, 396, 344), (344, 396, 397, 345), (345, 397, 398, 346), (346, 398, 399, 347), (656, 30, 392, 780), (780, 392, 393, 783), (783, 393, 394, 786), (786, 394, 395, 789), (28, 29, 388, 384), (384, 388, 389, 385), (385, 389, 390, 386), (386, 390, 391, 387), (27, 28, 384, 380), (380, 384, 385, 381), (381, 385, 386, 382), (382, 386, 387, 383), (512, 27, 380, 636), (636, 380, 381, 639), (639, 381, 382, 642), (642, 382, 383, 645), (2, 26, 376, 348), (348, 376, 377, 349), (349, 377, 378, 350), (350, 378, 379, 351), (154, 427, 375, 9), (427, 426, 374, 375), (426, 425, 373, 374), (425, 424, 372, 373), (0, 344, 371, 8), (344, 345, 370, 371), (345, 346, 369, 370), (346, 347, 368, 369), (160, 13, 364, 436), (436, 364, 365, 437), (437, 365, 366, 438), (438, 366, 367, 439), (4, 12, 360, 352), (352, 360, 361, 353), (353, 361, 362, 354), (354, 362, 363, 355), (30, 6, 356, 392), (392, 356, 357, 393), (393, 357, 358, 394), (394, 358, 359, 395), (20, 4, 352, 412), (412, 352, 353, 413), (413, 353, 354, 414), (414, 354, 355, 415), (13, 7, 359, 364), (364, 359, 358, 365), (365, 358, 357, 366), (366, 357, 356, 367), (9, 375, 351, 3), (375, 374, 350, 351), (374, 373, 349, 350), (373, 372, 348, 349), (110, 151, 503, 455), (455, 503, 502, 454), (454, 502, 501, 453), (453, 501, 500, 452), (147, 499, 503, 151), (499, 498, 502, 503), (498, 497, 501, 502), (497, 496, 500, 501), (143, 495, 499, 147), (495, 494, 498, 499), (494, 493, 497, 498), (493, 492, 496, 497), (135, 487, 491, 139), (487, 486, 490, 491), (486, 485, 489, 490), (485, 484, 488, 489), (139, 491, 495, 143), (491, 490, 494, 495), (490, 489, 493, 494), (489, 488, 492, 493), (124, 476, 480, 128), (476, 477, 481, 480), (477, 478, 482, 481), (478, 479, 483, 482), (103, 128, 480, 460), (460, 480, 481, 461), (461, 481, 482, 462), (462, 482, 483, 463), (116, 468, 472, 120), (468, 469, 473, 472), (469, 470, 474, 473), (470, 471, 475, 474), (120, 472, 476, 124), (472, 473, 477, 476), (473, 474, 478, 477), (474, 475, 479, 478), (39, 440, 464, 112), (440, 441, 465, 464), (441, 442, 466, 465), (442, 443, 467, 466), (112, 464, 468, 116), (464, 465, 469, 468), (465, 466, 470, 469), (466, 467, 471, 470), (104, 103, 460, 456), (456, 460, 461, 457), (457, 461, 462, 458), (458, 462, 463, 459), (105, 104, 456, 452), (452, 456, 457, 453), (453, 457, 458, 454), (454, 458, 459, 455), (42, 451, 487, 135), (451, 450, 486, 487), (450, 449, 485, 486), (449, 448, 484, 485), (38, 37, 448, 444), (444, 448, 449, 445), (445, 449, 450, 446), (446, 450, 451, 447), (39, 38, 444, 440), (440, 444, 445, 441), (441, 445, 446, 442), (442, 446, 447, 443), (378, 644, 647, 379), (644, 643, 646, 647), (643, 642, 645, 646), (377, 641, 644, 378), (641, 640, 643, 644), (640, 639, 642, 643), (376, 638, 641, 377), (638, 637, 640, 641), (637, 636, 639, 640), (26, 510, 638, 376), (510, 511, 637, 638), (511, 512, 636, 637), (398, 632, 635, 399), (632, 631, 634, 635), (631, 630, 633, 634), (397, 629, 632, 398), (629, 628, 631, 632), (628, 627, 630, 631), (396, 626, 629, 397), (626, 625, 628, 629), (625, 624, 627, 628), (16, 504, 626, 396), (504, 505, 625, 626), (505, 506, 624, 625), (282, 620, 623, 283), (620, 619, 622, 623), (619, 618, 621, 622), (281, 617, 620, 282), (617, 616, 619, 620), (616, 615, 618, 619), (280, 614, 617, 281), (614, 613, 616, 617), (613, 612, 615, 616), (82, 534, 614, 280), (534, 535, 613, 614), (535, 536, 612, 613), (302, 608, 611, 303), (608, 607, 610, 611), (607, 606, 609, 610), (301, 605, 608, 302), (605, 604, 607, 608), (604, 603, 606, 607), (300, 602, 605, 301), (602, 601, 604, 605), (601, 600, 603, 604), (72, 528, 602, 300), (528, 529, 601, 602), (529, 530, 600, 601), (165, 596, 599, 166), (596, 595, 598, 599), (595, 594, 597, 598), (164, 593, 596, 165), (593, 592, 595, 596), (592, 591, 594, 595), (50, 524, 593, 164), (524, 523, 592, 593), (523, 522, 591, 592), (213, 587, 590, 214), (587, 586, 589, 590), (586, 585, 588, 589), (212, 584, 587, 213), (584, 583, 586, 587), (583, 582, 585, 586), (93, 542, 584, 212), (542, 541, 583, 584), (541, 540, 582, 583), (105, 149, 578, 546), (546, 578, 577, 547), (547, 577, 576, 548), (145, 572, 578, 149), (572, 571, 577, 578), (571, 570, 576, 577), (141, 566, 572, 145), (566, 565, 571, 572), (565, 564, 570, 571), (142, 567, 573, 146), (567, 568, 574, 573), (568, 569, 575, 574), (146, 573, 579, 150), (573, 574, 580, 579), (574, 575, 581, 580), (138, 561, 567, 142), (561, 562, 568, 567), (562, 563, 569, 568), (137, 560, 566, 141), (560, 559, 565, 566), (559, 558, 564, 565), (133, 554, 560, 137), (554, 553, 559, 560), (553, 552, 558, 559), (134, 555, 561, 138), (555, 556, 562, 561), (556, 557, 563, 562), (41, 519, 555, 134), (519, 520, 556, 555), (520, 521, 557, 556), (37, 518, 554, 133), (518, 517, 553, 554), (517, 516, 552, 553), (303, 611, 531, 77), (611, 610, 532, 531), (610, 609, 533, 532), (111, 551, 534, 82), (551, 550, 535, 534), (550, 549, 536, 535), (283, 623, 537, 87), (623, 622, 538, 537), (622, 621, 539, 538), (98, 545, 539, 88), (545, 544, 538, 539), (544, 543, 537, 538), (73, 530, 542, 93), (530, 529, 541, 542), (529, 528, 540, 541), (214, 590, 545, 98), (590, 589, 544, 545), (589, 588, 543, 544), (77, 531, 548, 106), (531, 532, 547, 548), (532, 533, 546, 547), (111, 150, 579, 551), (551, 579, 580, 550), (550, 580, 581, 549), (399, 635, 507, 21), (635, 634, 508, 507), (634, 633, 509, 508), (55, 527, 510, 26), (527, 526, 511, 510), (526, 525, 512, 511), (379, 647, 513, 31), (647, 646, 514, 513), (646, 645, 515, 514), (42, 521, 515, 32), (521, 520, 514, 515), (520, 519, 513, 514), (17, 506, 518, 37), (506, 505, 517, 518), (505, 504, 516, 517), (21, 507, 524, 50), (507, 508, 523, 524), (508, 509, 522, 523), (166, 599, 527, 55), (599, 598, 526, 527), (598, 597, 525, 526), (390, 788, 791, 391), (788, 787, 790, 791), (787, 786, 789, 790), (389, 785, 788, 390), (785, 784, 787, 788), (784, 783, 786, 787), (388, 782, 785, 389), (782, 781, 784, 785), (781, 780, 783, 784), (29, 654, 782, 388), (654, 655, 781, 782), (655, 656, 780, 781), (410, 776, 779, 411), (776, 775, 778, 779), (775, 774, 777, 778), (409, 773, 776, 410), (773, 772, 775, 776), (772, 771, 774, 775), (408, 770, 773, 409), (770, 769, 772, 773), (769, 768, 771, 772), (19, 648, 770, 408), (648, 649, 769, 770), (649, 650, 768, 769), (294, 764, 767, 295), (764, 763, 766, 767), (763, 762, 765, 766), (293, 761, 764, 294), (761, 760, 763, 764), (760, 759, 762, 763), (292, 758, 761, 293), (758, 757, 760, 761), (757, 756, 759, 760), (85, 678, 758, 292), (678, 679, 757, 758), (679, 680, 756, 757), (314, 752, 755, 315), (752, 751, 754, 755), (751, 750, 753, 754), (313, 749, 752, 314), (749, 748, 751, 752), (748, 747, 750, 751), (312, 746, 749, 313), (746, 745, 748, 749), (745, 744, 747, 748), (75, 672, 746, 312), (672, 673, 745, 746), (673, 674, 744, 745), (174, 740, 743, 175), (740, 739, 742, 743), (739, 738, 741, 742), (173, 737, 740, 174), (737, 736, 739, 740), (736, 735, 738, 739), (47, 668, 737, 173), (668, 667, 736, 737), (667, 666, 735, 736), (204, 731, 734, 205), (731, 730, 733, 734), (730, 729, 732, 733), (203, 728, 731, 204), (728, 727, 730, 731), (727, 726, 729, 730), (96, 686, 728, 203), (686, 685, 727, 728), (685, 684, 726, 727), (102, 129, 722, 690), (690, 722, 721, 691), (691, 721, 720, 692), (125, 716, 722, 129), (716, 715, 721, 722), (715, 714, 720, 721), (121, 710, 716, 125), (710, 709, 715, 716), (709, 708, 714, 715), (122, 711, 717, 126), (711, 712, 718, 717), (712, 713, 719, 718), (126, 717, 723, 130), (717, 718, 724, 723), (718, 719, 725, 724), (118, 705, 711, 122), (705, 706, 712, 711), (706, 707, 713, 712), (117, 704, 710, 121), (704, 703, 709, 710), (703, 702, 708, 709), (113, 698, 704, 117), (698, 697, 703, 704), (697, 696, 702, 703), (114, 699, 705, 118), (699, 700, 706, 705), (700, 701, 707, 706), (44, 663, 699, 114), (663, 664, 700, 699), (664, 665, 701, 700), (40, 662, 698, 113), (662, 661, 697, 698), (661, 660, 696, 697), (108, 130, 723, 695), (695, 723, 724, 694), (694, 724, 725, 693), (315, 755, 675, 80), (755, 754, 676, 675), (754, 753, 677, 676), (108, 695, 678, 85), (695, 694, 679, 678), (694, 693, 680, 679), (295, 767, 681, 90), (767, 766, 682, 681), (766, 765, 683, 682), (101, 689, 683, 91), (689, 688, 682, 683), (688, 687, 681, 682), (76, 674, 686, 96), (674, 673, 685, 686), (673, 672, 684, 685), (205, 734, 689, 101), (734, 733, 688, 689), (733, 732, 687, 688), (80, 675, 692, 103), (675, 676, 691, 692), (676, 677, 690, 691), (411, 779, 651, 24), (779, 778, 652, 651), (778, 777, 653, 652), (52, 671, 654, 29), (671, 670, 655, 654), (670, 669, 656, 655), (391, 791, 657, 34), (791, 790, 658, 657), (790, 789, 659, 658), (45, 665, 659, 35), (665, 664, 658, 659), (664, 663, 657, 658), (20, 650, 662, 40), (650, 649, 661, 662), (649, 648, 660, 661), (24, 651, 668, 47), (651, 652, 667, 668), (652, 653, 666, 667), (175, 743, 671, 52), (743, 742, 670, 671), (742, 741, 669, 670)])
_uv = me_cube.uv_layers.new(name='UVMap')
_uv.uv.foreach_set('vector', [0.5916, 0.0175, 0.5753, 0.01749, 0.5753, 0.0002318, 0.5916, 0.0002374, 0.7128, 0.2094, 0.6956, 0.2094, 0.6956, 0.1932, 0.7128, 0.1932, 0.1275, 0.9345, 0.1275, 0.9998, 0.1112, 0.9998, 0.1112, 0.9345, 0.01749, 0.9345, 0.01749, 0.9998, 0.0002318, 0.9998, 0.0002318, 0.9345, 0.3203, 0.9345, 0.3203, 0.9998, 0.304, 0.9998, 0.304, 0.9345, 0.2868, 0.6772, 0.2868, 0.5997, 0.304, 0.5997, 0.304, 0.6772, 0.193, 0.6772, 0.193, 0.5997, 0.2085, 0.5997, 0.2085, 0.6772, 0.2672, 0.6772, 0.2672, 0.5997, 0.2868, 0.5997, 0.2868, 0.6772, 0.1112, 0.9345, 0.1112, 0.9998, 0.09574, 0.9998, 0.09574, 0.9345, 0.03706, 0.9345, 0.03706, 0.9998, 0.01749, 0.9998, 0.01749, 0.9345, 0.8066, 0.2094, 0.7911, 0.2094, 0.7911, 0.1932, 0.8066, 0.1932, 0.7324, 0.2094, 0.7128, 0.2094, 0.7128, 0.1932, 0.7324, 0.1932, 0.5915, 0.1113, 0.5753, 0.1112, 0.5753, 0.09574, 0.5915, 0.09575, 0.5915, 0.03706, 0.5753, 0.03706, 0.5753, 0.01749, 0.5916, 0.0175, 0.03706, 0.5997, 0.03706, 0.6772, 0.01749, 0.6772, 0.01749, 0.5997, 0.03706, 0.7264, 0.03706, 0.7428, 0.01749, 0.7428, 0.01749, 0.7264, 0.03706, 0.7428, 0.03706, 0.8012, 0.01749, 0.8012, 0.01749, 0.7428, 0.03706, 0.8012, 0.03706, 0.8593, 0.01749, 0.8593, 0.01749, 0.8012, 0.03706, 0.9157, 0.03706, 0.9345, 0.01749, 0.9345, 0.01749, 0.9157, 0.1112, 0.5997, 0.1112, 0.6772, 0.09574, 0.6772, 0.09574, 0.5997, 0.1112, 0.7264, 0.1112, 0.7428, 0.09574, 0.7428, 0.09574, 0.7264, 0.1112, 0.7428, 0.1112, 0.8012, 0.09574, 0.8012, 0.09574, 0.7428, 0.1112, 0.8012, 0.1112, 0.8593, 0.09574, 0.8593, 0.09574, 0.8012, 0.1112, 0.9157, 0.1112, 0.9345, 0.09574, 0.9345, 0.09574, 0.9157, 0.2672, 0.9998, 0.2672, 0.9345, 0.2868, 0.9345, 0.2868, 0.9998, 0.2711, 0.8593, 0.2711, 0.8012, 0.2868, 0.8012, 0.2868, 0.8593, 0.2711, 0.8012, 0.2711, 0.7428, 0.2868, 0.7428, 0.2868, 0.8012, 0.002177, 0.5289, 0.002663, 0.5133, 0.1092, 0.5171, 0.1089, 0.5326, 0.193, 0.9998, 0.193, 0.9345, 0.2085, 0.9345, 0.2085, 0.9998, 0.193, 0.8781, 0.193, 0.8593, 0.2085, 0.8593, 0.2085, 0.8781, 0.193, 0.8593, 0.193, 0.8012, 0.2085, 0.8012, 0.2085, 0.8593, 0.193, 0.8012, 0.193, 0.7428, 0.2085, 0.7428, 0.2085, 0.8012, 0.193, 0.6936, 0.193, 0.6772, 0.2085, 0.6772, 0.2085, 0.6936, 0.2868, 0.9998, 0.2868, 0.9345, 0.304, 0.9345, 0.304, 0.9998, 0.2868, 0.8781, 0.2868, 0.8593, 0.304, 0.8593, 0.304, 0.8781, 0.2868, 0.8593, 0.2868, 0.8012, 0.304, 0.8012, 0.304, 0.8593, 0.2868, 0.8012, 0.2868, 0.7428, 0.304, 0.7428, 0.304, 0.8012, 0.2868, 0.6936, 0.2868, 0.6772, 0.304, 0.6772, 0.304, 0.6936, 0.3203, 0.5997, 0.3203, 0.6772, 0.304, 0.6772, 0.304, 0.5997, 0.3203, 0.7264, 0.3203, 0.7428, 0.304, 0.7428, 0.304, 0.7264, 0.3203, 0.7428, 0.3203, 0.8012, 0.304, 0.8012, 0.304, 0.7428, 0.3203, 0.8012, 0.3203, 0.8593, 0.304, 0.8593, 0.304, 0.8012, 0.3203, 0.9157, 0.3203, 0.9345, 0.304, 0.9345, 0.304, 0.9157, 0.01749, 0.5997, 0.01749, 0.6772, 0.0002319, 0.6772, 0.0002319, 0.5997, 0.01749, 0.7264, 0.01749, 0.7428, 0.0002319, 0.7428, 0.0002319, 0.7264, 0.01749, 0.7428, 0.01749, 0.8012, 0.0002318, 0.8012, 0.0002319, 0.7428, 0.01749, 0.8012, 0.01749, 0.8593, 0.0002318, 0.8593, 0.0002318, 0.8012, 0.01749, 0.9157, 0.01749, 0.9345, 0.0002318, 0.9345, 0.0002318, 0.9157, 0.1275, 0.5997, 0.1275, 0.6772, 0.1112, 0.6772, 0.1112, 0.5997, 0.1275, 0.7264, 0.1275, 0.7428, 0.1112, 0.7428, 0.1112, 0.7264, 0.1275, 0.7428, 0.1275, 0.8012, 0.1112, 0.8012, 0.1112, 0.7428, 0.1275, 0.8012, 0.1275, 0.8593, 0.1112, 0.8593, 0.1112, 0.8012, 0.1275, 0.9157, 0.1275, 0.9345, 0.1112, 0.9345, 0.1112, 0.9157, 0.5925, 0.1768, 0.5925, 0.193, 0.5753, 0.193, 0.5753, 0.1768, 0.5925, 0.2098, 0.5753, 0.2098, 0.5753, 0.1935, 0.5925, 0.1935, 0.6094, 0.9346, 0.6094, 0.9999, 0.5932, 0.9999, 0.5932, 0.9346, 0.8845, 0.9346, 0.8845, 0.9999, 0.8672, 0.9999, 0.8672, 0.9346, 0.8022, 0.9346, 0.8022, 0.9999, 0.7859, 0.9999, 0.7859, 0.9346, 0.7682, 0.6714, 0.7682, 0.5998, 0.7855, 0.5998, 0.7855, 0.6714, 0.6745, 0.6714, 0.6745, 0.5998, 0.69, 0.5998, 0.69, 0.6714, 0.7486, 0.6714, 0.7486, 0.5998, 0.7682, 0.5998, 0.7682, 0.6714, 0.9783, 0.9346, 0.9783, 0.9999, 0.9628, 0.9999, 0.9628, 0.9346, 0.9041, 0.9346, 0.9041, 0.9999, 0.8845, 0.9999, 0.8845, 0.9346, 0.6863, 0.2098, 0.6708, 0.2098, 0.6708, 0.1935, 0.6863, 0.1935, 0.6121, 0.2098, 0.5925, 0.2098, 0.5925, 0.1935, 0.6121, 0.1935, 0.6863, 0.1768, 0.6863, 0.193, 0.6708, 0.193, 0.6708, 0.1768, 0.6121, 0.1768, 0.6121, 0.193, 0.5925, 0.193, 0.5925, 0.1768, 0.9041, 0.5998, 0.9041, 0.6714, 0.8845, 0.6714, 0.8845, 0.5998, 0.567, 0.3196, 0.523, 0.324, 0.5238, 0.3076, 0.5679, 0.302, 0.9002, 0.7424, 0.9002, 0.8013, 0.8845, 0.8013, 0.8845, 0.7424, 0.9002, 0.8013, 0.9002, 0.86, 0.8845, 0.86, 0.8845, 0.8013, 0.9783, 0.5998, 0.9783, 0.6714, 0.9628, 0.6714, 0.9628, 0.5998, 0.9783, 0.7246, 0.9783, 0.7424, 0.9628, 0.7424, 0.9628, 0.7246, 0.9783, 0.7424, 0.9783, 0.8013, 0.9628, 0.8013, 0.9628, 0.7424, 0.9783, 0.8013, 0.9783, 0.86, 0.9628, 0.86, 0.9628, 0.8013, 0.9783, 0.916, 0.9783, 0.9346, 0.9628, 0.9346, 0.9628, 0.916, 0.7486, 0.9999, 0.7486, 0.9346, 0.7682, 0.9346, 0.7682, 0.9999, 0.7486, 0.8787, 0.7486, 0.86, 0.7682, 0.86, 0.7682, 0.8787, 0.7486, 0.86, 0.7486, 0.8013, 0.7682, 0.8013, 0.7682, 0.86, 0.7486, 0.8013, 0.7486, 0.7424, 0.7682, 0.7424, 0.7682, 0.8013, 0.7486, 0.6891, 0.7486, 0.6714, 0.7682, 0.6714, 0.7682, 0.6891, 0.6745, 0.9999, 0.6745, 0.9346, 0.69, 0.9346, 0.69, 0.9999, 0.6745, 0.8787, 0.6745, 0.86, 0.69, 0.86, 0.69, 0.8787, 0.6745, 0.86, 0.6745, 0.8013, 0.69, 0.8013, 0.69, 0.86, 0.6745, 0.8013, 0.6745, 0.7424, 0.69, 0.7424, 0.69, 0.8013, 0.6745, 0.6891, 0.6745, 0.6714, 0.69, 0.6714, 0.69, 0.6891, 0.7682, 0.9999, 0.7682, 0.9346, 0.7855, 0.9346, 0.7855, 0.9999, 0.7682, 0.8787, 0.7682, 0.86, 0.7855, 0.86, 0.7855, 0.8787, 0.7682, 0.86, 0.7682, 0.8013, 0.7855, 0.8013, 0.7855, 0.86, 0.7682, 0.8013, 0.7682, 0.7424, 0.7855, 0.7424, 0.7855, 0.8013, 0.7682, 0.6891, 0.7682, 0.6714, 0.7855, 0.6714, 0.7855, 0.6891, 0.8022, 0.5998, 0.8022, 0.6714, 0.7859, 0.6714, 0.7859, 0.5998, 0.8022, 0.7246, 0.8022, 0.7424, 0.7859, 0.7424, 0.7859, 0.7246, 0.8022, 0.7424, 0.8022, 0.8013, 0.7859, 0.8013, 0.7859, 0.7424, 0.8022, 0.8013, 0.8022, 0.86, 0.7859, 0.86, 0.7859, 0.8013, 0.8022, 0.916, 0.8022, 0.9346, 0.7859, 0.9346, 0.7859, 0.916, 0.8845, 0.5998, 0.8845, 0.6714, 0.8672, 0.6714, 0.8672, 0.5998, 0.8845, 0.7246, 0.8845, 0.7424, 0.8672, 0.7424, 0.8672, 0.7246, 0.8845, 0.7424, 0.8845, 0.8013, 0.8672, 0.8013, 0.8672, 0.7424, 0.8845, 0.8013, 0.8845, 0.86, 0.8672, 0.86, 0.8672, 0.8013, 0.8845, 0.916, 0.8845, 0.9346, 0.8672, 0.9346, 0.8672, 0.916, 0.6094, 0.5998, 0.6094, 0.6714, 0.5932, 0.6714, 0.5932, 0.5998, 0.6094, 0.7246, 0.6094, 0.7424, 0.5932, 0.7424, 0.5932, 0.7246, 0.6094, 0.7424, 0.6094, 0.8013, 0.5932, 0.8013, 0.5932, 0.7424, 0.6094, 0.8013, 0.6094, 0.86, 0.5932, 0.86, 0.5932, 0.8013, 0.6094, 0.916, 0.6094, 0.9346, 0.5932, 0.9346, 0.5932, 0.916, 0.00585, 0.2431, 0.005748, 0.2238, 0.09082, 0.2241, 0.09114, 0.2432, 0.5654, 0.0184, 0.5276, 0.02403, 0.5253, 0.00768, 0.5629, 0.0002318, 0.092, 0.08775, 0.09194, 0.07072, 0.2051, 0.07966, 0.2047, 0.09405, 0.001611, 0.1689, 0.0002318, 0.1506, 0.09226, 0.1558, 0.0919, 0.1729, 0.001022, 0.08849, 0.001219, 0.07295, 0.09194, 0.07072, 0.092, 0.08775, 0.006272, 0.01841, 0.007956, 0.0002318, 0.09333, 0.0008348, 0.09298, 0.01831, 0.2013, 0.2365, 0.2007, 0.2167, 0.3452, 0.2184, 0.3449, 0.2376, 0.09298, 0.01831, 0.09333, 0.0008348, 0.204, 0.01608, 0.2043, 0.03197, 0.09114, 0.2432, 0.09082, 0.2241, 0.2007, 0.2167, 0.2013, 0.2365, 0.0919, 0.1729, 0.09226, 0.1558, 0.203, 0.1516, 0.2024, 0.1679, 0.3396, 0.09206, 0.3394, 0.07664, 0.466, 0.07068, 0.4666, 0.08774, 0.2024, 0.1679, 0.203, 0.1516, 0.3402, 0.1537, 0.3414, 0.1699, 0.2047, 0.09405, 0.2051, 0.07966, 0.3394, 0.07664, 0.3396, 0.09206, 0.2043, 0.03197, 0.204, 0.01608, 0.3424, 0.0126, 0.3416, 0.02861, 0.4638, 0.01838, 0.463, 0.0009428, 0.5253, 0.00768, 0.5276, 0.02403, 0.3416, 0.02861, 0.3424, 0.0126, 0.463, 0.0009428, 0.4638, 0.01838, 0.3449, 0.2376, 0.3452, 0.2184, 0.4665, 0.2243, 0.466, 0.2432, 0.3414, 0.1699, 0.3402, 0.1537, 0.4691, 0.156, 0.4684, 0.173, 0.5734, 0.08834, 0.5345, 0.08886, 0.5342, 0.07308, 0.573, 0.0729, 0.466, 0.2432, 0.4665, 0.2243, 0.5304, 0.2204, 0.5299, 0.2404, 0.4684, 0.173, 0.4691, 0.156, 0.5356, 0.152, 0.5343, 0.1691, 0.4666, 0.08774, 0.466, 0.07068, 0.5342, 0.07308, 0.5345, 0.08886, 0.5689, 0.2431, 0.5299, 0.2404, 0.5304, 0.2204, 0.5695, 0.2237, 0.5735, 0.1685, 0.5343, 0.1691, 0.5356, 0.152, 0.5748, 0.1501, 0.1121, 0.3899, 0.1122, 0.3698, 0.222, 0.3738, 0.2217, 0.3926, 0.002782, 0.4644, 0.002822, 0.4482, 0.1118, 0.4504, 0.1112, 0.467, 0.003257, 0.3896, 0.003401, 0.37, 0.1122, 0.3698, 0.1121, 0.3899, 0.003913, 0.3212, 0.004083, 0.305, 0.1112, 0.302, 0.1115, 0.319, 0.2188, 0.5314, 0.2189, 0.5154, 0.3096, 0.5196, 0.3094, 0.5351, 0.1115, 0.319, 0.1112, 0.302, 0.221, 0.3087, 0.2212, 0.325, 0.1089, 0.5326, 0.1092, 0.5171, 0.2189, 0.5154, 0.2188, 0.5314, 0.1112, 0.467, 0.1118, 0.4504, 0.2206, 0.4491, 0.2202, 0.4656, 0.3117, 0.3913, 0.3116, 0.3708, 0.4371, 0.3764, 0.4368, 0.3947, 0.2202, 0.4656, 0.2206, 0.4491, 0.312, 0.4528, 0.3114, 0.4695, 0.2217, 0.3926, 0.222, 0.3738, 0.3116, 0.3708, 0.3117, 0.3913, 0.2212, 0.325, 0.221, 0.3087, 0.3102, 0.3026, 0.3105, 0.3197, 0.4368, 0.3281, 0.4367, 0.3119, 0.5238, 0.3076, 0.523, 0.324, 0.3105, 0.3197, 0.3102, 0.3026, 0.4367, 0.3119, 0.4368, 0.3281, 0.3094, 0.5351, 0.3096, 0.5196, 0.4357, 0.5155, 0.4357, 0.5316, 0.3114, 0.4695, 0.312, 0.4528, 0.436, 0.4493, 0.4359, 0.4659, 0.5647, 0.392, 0.5209, 0.3928, 0.5207, 0.3734, 0.5645, 0.3724, 0.4357, 0.5316, 0.4357, 0.5155, 0.5268, 0.5182, 0.5262, 0.534, 0.4359, 0.4659, 0.436, 0.4493, 0.5217, 0.4511, 0.523, 0.4679, 0.4368, 0.3947, 0.4371, 0.3764, 0.5207, 0.3734, 0.5209, 0.3928, 0.5713, 0.5366, 0.5262, 0.534, 0.5268, 0.5182, 0.572, 0.5209, 0.5671, 0.4682, 0.523, 0.4679, 0.5217, 0.4511, 0.5655, 0.4506, 0.436, 0.4493, 0.4362, 0.4311, 0.5214, 0.4317, 0.5217, 0.4511, 0.4362, 0.4311, 0.4365, 0.4129, 0.5212, 0.4122, 0.5214, 0.4317, 0.4365, 0.4129, 0.4368, 0.3947, 0.5209, 0.3928, 0.5212, 0.4122, 0.5655, 0.4506, 0.5217, 0.4511, 0.5214, 0.4317, 0.5652, 0.4311, 0.5652, 0.4311, 0.5214, 0.4317, 0.5212, 0.4122, 0.565, 0.4115, 0.565, 0.4115, 0.5212, 0.4122, 0.5209, 0.3928, 0.5647, 0.392, 0.2206, 0.4491, 0.221, 0.4302, 0.3119, 0.4323, 0.312, 0.4528, 0.221, 0.4302, 0.2213, 0.4114, 0.3118, 0.4118, 0.3119, 0.4323, 0.2213, 0.4114, 0.2217, 0.3926, 0.3117, 0.3913, 0.3118, 0.4118, 0.312, 0.4528, 0.3119, 0.4323, 0.4362, 0.4311, 0.436, 0.4493, 0.3119, 0.4323, 0.3118, 0.4118, 0.4365, 0.4129, 0.4362, 0.4311, 0.3118, 0.4118, 0.3117, 0.3913, 0.4368, 0.3947, 0.4365, 0.4129, 0.002822, 0.4482, 0.002967, 0.4286, 0.1119, 0.4302, 0.1118, 0.4504, 0.002967, 0.4286, 0.003112, 0.4091, 0.112, 0.4101, 0.1119, 0.4302, 0.003112, 0.4091, 0.003257, 0.3896, 0.1121, 0.3899, 0.112, 0.4101, 0.1118, 0.4504, 0.1119, 0.4302, 0.221, 0.4302, 0.2206, 0.4491, 0.1119, 0.4302, 0.112, 0.4101, 0.2213, 0.4114, 0.221, 0.4302, 0.112, 0.4101, 0.1121, 0.3899, 0.2217, 0.3926, 0.2213, 0.4114, 0.5672, 0.3015, 0.5287, 0.3004, 0.5291, 0.2804, 0.5678, 0.2821, 0.5678, 0.2821, 0.5291, 0.2804, 0.5295, 0.2604, 0.5684, 0.2626, 0.5684, 0.2626, 0.5295, 0.2604, 0.5299, 0.2404, 0.5689, 0.2431, 0.4644, 0.2999, 0.4649, 0.281, 0.5291, 0.2804, 0.5287, 0.3004, 0.4649, 0.281, 0.4654, 0.2621, 0.5295, 0.2604, 0.5291, 0.2804, 0.4654, 0.2621, 0.466, 0.2432, 0.5299, 0.2404, 0.5295, 0.2604, 0.344, 0.2955, 0.3443, 0.2762, 0.4649, 0.281, 0.4644, 0.2999, 0.3443, 0.2762, 0.3446, 0.2569, 0.4654, 0.2621, 0.4649, 0.281, 0.3446, 0.2569, 0.3449, 0.2376, 0.466, 0.2432, 0.4654, 0.2621, 0.09209, 0.3006, 0.09177, 0.2815, 0.2024, 0.2762, 0.203, 0.296, 0.09177, 0.2815, 0.09145, 0.2624, 0.2018, 0.2564, 0.2024, 0.2762, 0.09145, 0.2624, 0.09114, 0.2432, 0.2013, 0.2365, 0.2018, 0.2564, 0.203, 0.296, 0.2024, 0.2762, 0.3443, 0.2762, 0.344, 0.2955, 0.2024, 0.2762, 0.2018, 0.2564, 0.3446, 0.2569, 0.3443, 0.2762, 0.2018, 0.2564, 0.2013, 0.2365, 0.3449, 0.2376, 0.3446, 0.2569, 0.006157, 0.301, 0.006055, 0.2817, 0.09177, 0.2815, 0.09209, 0.3006, 0.006055, 0.2817, 0.005953, 0.2624, 0.09145, 0.2624, 0.09177, 0.2815, 0.005953, 0.2624, 0.00585, 0.2431, 0.09114, 0.2432, 0.09145, 0.2624, 0.69, 0.6891, 0.69, 0.6714, 0.7095, 0.6714, 0.7095, 0.6891, 0.7095, 0.6891, 0.7095, 0.6714, 0.7291, 0.6714, 0.7291, 0.6891, 0.7291, 0.6891, 0.7291, 0.6714, 0.7486, 0.6714, 0.7486, 0.6891, 0.69, 0.8013, 0.69, 0.7424, 0.7095, 0.7424, 0.7095, 0.8013, 0.7095, 0.8013, 0.7095, 0.7424, 0.7291, 0.7424, 0.7291, 0.8013, 0.7291, 0.8013, 0.7291, 0.7424, 0.7486, 0.7424, 0.7486, 0.8013, 0.69, 0.86, 0.69, 0.8013, 0.7095, 0.8013, 0.7095, 0.86, 0.7095, 0.86, 0.7095, 0.8013, 0.7291, 0.8013, 0.7291, 0.86, 0.7291, 0.86, 0.7291, 0.8013, 0.7486, 0.8013, 0.7486, 0.86, 0.69, 0.8787, 0.69, 0.86, 0.7095, 0.86, 0.7095, 0.8787, 0.7095, 0.8787, 0.7095, 0.86, 0.7291, 0.86, 0.7291, 0.8787, 0.7291, 0.8787, 0.7291, 0.86, 0.7486, 0.86, 0.7486, 0.8787, 0.69, 0.9999, 0.69, 0.9346, 0.7095, 0.9346, 0.7095, 0.9999, 0.7095, 0.9999, 0.7095, 0.9346, 0.7291, 0.9346, 0.7291, 0.9999, 0.7291, 0.9999, 0.7291, 0.9346, 0.7486, 0.9346, 0.7486, 0.9999, 0.9628, 0.5998, 0.9628, 0.6714, 0.9432, 0.6714, 0.9432, 0.5998, 0.9432, 0.5998, 0.9432, 0.6714, 0.9236, 0.6714, 0.9236, 0.5998, 0.9236, 0.5998, 0.9236, 0.6714, 0.9041, 0.6714, 0.9041, 0.5998, 0.6708, 0.1768, 0.6708, 0.193, 0.6512, 0.193, 0.6512, 0.1768, 0.6512, 0.1768, 0.6512, 0.193, 0.6316, 0.193, 0.6317, 0.1768, 0.6317, 0.1768, 0.6316, 0.193, 0.6121, 0.193, 0.6121, 0.1768, 0.6708, 0.2098, 0.6512, 0.2098, 0.6512, 0.1935, 0.6708, 0.1935, 0.6512, 0.2098, 0.6316, 0.2098, 0.6316, 0.1935, 0.6512, 0.1935, 0.6316, 0.2098, 0.6121, 0.2098, 0.6121, 0.1935, 0.6316, 0.1935, 0.9628, 0.9346, 0.9628, 0.9999, 0.9432, 0.9999, 0.9432, 0.9346, 0.9432, 0.9346, 0.9432, 0.9999, 0.9236, 0.9999, 0.9236, 0.9346, 0.9236, 0.9346, 0.9236, 0.9999, 0.9041, 0.9999, 0.9041, 0.9346, 0.69, 0.6714, 0.69, 0.5998, 0.7095, 0.5998, 0.7095, 0.6714, 0.7095, 0.6714, 0.7095, 0.5998, 0.7291, 0.5998, 0.7291, 0.6714, 0.7291, 0.6714, 0.7291, 0.5998, 0.7486, 0.5998, 0.7486, 0.6714, 0.2085, 0.9998, 0.2085, 0.9345, 0.2281, 0.9345, 0.2281, 0.9998, 0.2281, 0.9998, 0.2281, 0.9345, 0.2476, 0.9345, 0.2476, 0.9998, 0.2476, 0.9998, 0.2476, 0.9345, 0.2672, 0.9345, 0.2672, 0.9998, 0.09574, 0.9157, 0.09574, 0.9345, 0.07618, 0.9345, 0.07618, 0.9157, 0.07618, 0.9157, 0.07618, 0.9345, 0.05662, 0.9345, 0.05662, 0.9157, 0.05662, 0.9157, 0.05662, 0.9345, 0.03706, 0.9345, 0.03706, 0.9157, 0.09574, 0.8012, 0.09574, 0.8593, 0.07618, 0.8593, 0.07618, 0.8012, 0.07618, 0.8012, 0.07618, 0.8593, 0.05662, 0.8593, 0.05662, 0.8012, 0.05662, 0.8012, 0.05662, 0.8593, 0.03706, 0.8593, 0.03706, 0.8012, 0.09574, 0.7428, 0.09574, 0.8012, 0.07618, 0.8012, 0.07618, 0.7428, 0.07618, 0.7428, 0.07618, 0.8012, 0.05662, 0.8012, 0.05662, 0.7428, 0.05662, 0.7428, 0.05662, 0.8012, 0.03706, 0.8012, 0.03706, 0.7428, 0.09574, 0.7264, 0.09574, 0.7428, 0.07618, 0.7428, 0.07618, 0.7264, 0.07618, 0.7264, 0.07618, 0.7428, 0.05662, 0.7428, 0.05662, 0.7264, 0.05662, 0.7264, 0.05662, 0.7428, 0.03706, 0.7428, 0.03706, 0.7264, 0.09574, 0.5997, 0.09574, 0.6772, 0.07618, 0.6772, 0.07618, 0.5997, 0.07618, 0.5997, 0.07618, 0.6772, 0.05662, 0.6772, 0.05662, 0.5997, 0.05662, 0.5997, 0.05662, 0.6772, 0.03706, 0.6772, 0.03706, 0.5997, 0.5915, 0.09575, 0.5753, 0.09574, 0.5753, 0.07618, 0.5915, 0.07619, 0.5915, 0.07619, 0.5753, 0.07618, 0.5753, 0.05662, 0.5915, 0.05662, 0.5915, 0.05662, 0.5753, 0.05662, 0.5753, 0.03706, 0.5915, 0.03706, 0.7911, 0.2094, 0.7715, 0.2094, 0.7715, 0.1932, 0.7911, 0.1932, 0.7715, 0.2094, 0.752, 0.2094, 0.752, 0.1932, 0.7715, 0.1932, 0.752, 0.2094, 0.7324, 0.2094, 0.7324, 0.1932, 0.752, 0.1932, 0.09574, 0.9345, 0.09574, 0.9998, 0.07618, 0.9998, 0.07618, 0.9345, 0.07618, 0.9345, 0.07618, 0.9998, 0.05662, 0.9998, 0.05662, 0.9345, 0.05662, 0.9345, 0.05662, 0.9998, 0.03706, 0.9998, 0.03706, 0.9345, 0.2085, 0.6772, 0.2085, 0.5997, 0.2281, 0.5997, 0.2281, 0.6772, 0.2281, 0.6772, 0.2281, 0.5997, 0.2476, 0.5997, 0.2476, 0.6772, 0.2476, 0.6772, 0.2476, 0.5997, 0.2672, 0.5997, 0.2672, 0.6772, 0.6316, 0.2748, 0.6121, 0.2748, 0.6121, 0.2585, 0.6317, 0.2585, 0.6317, 0.2585, 0.6121, 0.2585, 0.6121, 0.2423, 0.6317, 0.2423, 0.6317, 0.2423, 0.6121, 0.2423, 0.6121, 0.226, 0.6316, 0.226, 0.6316, 0.226, 0.6121, 0.226, 0.6121, 0.2098, 0.6316, 0.2098, 0.6512, 0.2748, 0.6316, 0.2748, 0.6317, 0.2585, 0.6512, 0.2585, 0.6512, 0.2585, 0.6317, 0.2585, 0.6317, 0.2423, 0.6512, 0.2423, 0.6512, 0.2423, 0.6317, 0.2423, 0.6316, 0.226, 0.6512, 0.226, 0.6512, 0.226, 0.6316, 0.226, 0.6316, 0.2098, 0.6512, 0.2098, 0.6708, 0.2748, 0.6512, 0.2748, 0.6512, 0.2585, 0.6708, 0.2585, 0.6708, 0.2585, 0.6512, 0.2585, 0.6512, 0.2423, 0.6708, 0.2423, 0.6708, 0.2423, 0.6512, 0.2423, 0.6512, 0.226, 0.6708, 0.226, 0.6708, 0.226, 0.6512, 0.226, 0.6512, 0.2098, 0.6708, 0.2098, 0.6316, 0.1117, 0.6316, 0.128, 0.6121, 0.128, 0.6121, 0.1117, 0.6316, 0.128, 0.6316, 0.1443, 0.6121, 0.1443, 0.6121, 0.128, 0.6316, 0.1443, 0.6317, 0.1605, 0.6121, 0.1605, 0.6121, 0.1443, 0.6317, 0.1605, 0.6317, 0.1768, 0.6121, 0.1768, 0.6121, 0.1605, 0.6512, 0.1117, 0.6512, 0.128, 0.6316, 0.128, 0.6316, 0.1117, 0.6512, 0.128, 0.6512, 0.1443, 0.6316, 0.1443, 0.6316, 0.128, 0.6512, 0.1443, 0.6512, 0.1605, 0.6317, 0.1605, 0.6316, 0.1443, 0.6512, 0.1605, 0.6512, 0.1768, 0.6317, 0.1768, 0.6317, 0.1605, 0.6708, 0.1117, 0.6708, 0.128, 0.6512, 0.128, 0.6512, 0.1117, 0.6708, 0.128, 0.6708, 0.1443, 0.6512, 0.1443, 0.6512, 0.128, 0.6708, 0.1443, 0.6708, 0.1605, 0.6512, 0.1605, 0.6512, 0.1443, 0.6708, 0.1605, 0.6708, 0.1768, 0.6512, 0.1768, 0.6512, 0.1605, 0.6745, 0.916, 0.6745, 0.9346, 0.6582, 0.9346, 0.6582, 0.916, 0.6582, 0.916, 0.6582, 0.9346, 0.6419, 0.9346, 0.6419, 0.916, 0.6419, 0.916, 0.6419, 0.9346, 0.6257, 0.9346, 0.6257, 0.916, 0.6257, 0.916, 0.6257, 0.9346, 0.6094, 0.9346, 0.6094, 0.916, 0.6745, 0.8013, 0.6745, 0.86, 0.6582, 0.86, 0.6582, 0.8013, 0.6582, 0.8013, 0.6582, 0.86, 0.6419, 0.86, 0.6419, 0.8013, 0.6419, 0.8013, 0.6419, 0.86, 0.6257, 0.86, 0.6257, 0.8013, 0.6257, 0.8013, 0.6257, 0.86, 0.6094, 0.86, 0.6094, 0.8013, 0.6745, 0.7424, 0.6745, 0.8013, 0.6582, 0.8013, 0.6582, 0.7424, 0.6582, 0.7424, 0.6582, 0.8013, 0.6419, 0.8013, 0.6419, 0.7424, 0.6419, 0.7424, 0.6419, 0.8013, 0.6257, 0.8013, 0.6257, 0.7424, 0.6257, 0.7424, 0.6257, 0.8013, 0.6094, 0.8013, 0.6094, 0.7424, 0.6745, 0.7246, 0.6745, 0.7424, 0.6582, 0.7424, 0.6582, 0.7246, 0.6582, 0.7246, 0.6582, 0.7424, 0.6419, 0.7424, 0.6419, 0.7246, 0.6419, 0.7246, 0.6419, 0.7424, 0.6257, 0.7424, 0.6257, 0.7246, 0.6257, 0.7246, 0.6257, 0.7424, 0.6094, 0.7424, 0.6094, 0.7246, 0.6745, 0.5998, 0.6745, 0.6714, 0.6582, 0.6714, 0.6582, 0.5998, 0.6582, 0.5998, 0.6582, 0.6714, 0.6419, 0.6714, 0.6419, 0.5998, 0.6419, 0.5998, 0.6419, 0.6714, 0.6257, 0.6714, 0.6257, 0.5998, 0.6257, 0.5998, 0.6257, 0.6714, 0.6094, 0.6714, 0.6094, 0.5998, 0.8672, 0.916, 0.8672, 0.9346, 0.851, 0.9346, 0.851, 0.916, 0.851, 0.916, 0.851, 0.9346, 0.8347, 0.9346, 0.8347, 0.916, 0.8347, 0.916, 0.8347, 0.9346, 0.8185, 0.9346, 0.8185, 0.916, 0.8185, 0.916, 0.8185, 0.9346, 0.8022, 0.9346, 0.8022, 0.916, 0.8672, 0.8013, 0.8672, 0.86, 0.851, 0.86, 0.851, 0.8013, 0.851, 0.8013, 0.851, 0.86, 0.8347, 0.86, 0.8347, 0.8013, 0.8347, 0.8013, 0.8347, 0.86, 0.8185, 0.86, 0.8185, 0.8013, 0.8185, 0.8013, 0.8185, 0.86, 0.8022, 0.86, 0.8022, 0.8013, 0.8672, 0.7424, 0.8672, 0.8013, 0.851, 0.8013, 0.851, 0.7424, 0.851, 0.7424, 0.851, 0.8013, 0.8347, 0.8013, 0.8347, 0.7424, 0.8347, 0.7424, 0.8347, 0.8013, 0.8185, 0.8013, 0.8185, 0.7424, 0.8185, 0.7424, 0.8185, 0.8013, 0.8022, 0.8013, 0.8022, 0.7424, 0.8672, 0.7246, 0.8672, 0.7424, 0.851, 0.7424, 0.851, 0.7246, 0.851, 0.7246, 0.851, 0.7424, 0.8347, 0.7424, 0.8347, 0.7246, 0.8347, 0.7246, 0.8347, 0.7424, 0.8185, 0.7424, 0.8185, 0.7246, 0.8185, 0.7246, 0.8185, 0.7424, 0.8022, 0.7424, 0.8022, 0.7246, 0.8672, 0.5998, 0.8672, 0.6714, 0.851, 0.6714, 0.851, 0.5998, 0.851, 0.5998, 0.851, 0.6714, 0.8347, 0.6714, 0.8347, 0.5998, 0.8347, 0.5998, 0.8347, 0.6714, 0.8185, 0.6714, 0.8185, 0.5998, 0.8185, 0.5998, 0.8185, 0.6714, 0.8022, 0.6714, 0.8022, 0.5998, 0.6121, 0.1117, 0.6121, 0.128, 0.5925, 0.128, 0.5925, 0.1117, 0.6121, 0.128, 0.6121, 0.1443, 0.5925, 0.1443, 0.5925, 0.128, 0.6121, 0.1443, 0.6121, 0.1605, 0.5925, 0.1605, 0.5925, 0.1443, 0.6121, 0.1605, 0.6121, 0.1768, 0.5925, 0.1768, 0.5925, 0.1605, 0.6863, 0.1117, 0.6863, 0.128, 0.6708, 0.128, 0.6708, 0.1117, 0.6863, 0.128, 0.6863, 0.1443, 0.6708, 0.1443, 0.6708, 0.128, 0.6863, 0.1443, 0.6863, 0.1605, 0.6708, 0.1605, 0.6708, 0.1443, 0.6863, 0.1605, 0.6863, 0.1768, 0.6708, 0.1768, 0.6708, 0.1605, 0.6121, 0.2748, 0.5925, 0.2748, 0.5925, 0.2585, 0.6121, 0.2585, 0.6121, 0.2585, 0.5925, 0.2585, 0.5925, 0.2423, 0.6121, 0.2423, 0.6121, 0.2423, 0.5925, 0.2423, 0.5925, 0.226, 0.6121, 0.226, 0.6121, 0.226, 0.5925, 0.226, 0.5925, 0.2098, 0.6121, 0.2098, 0.6863, 0.2748, 0.6708, 0.2748, 0.6708, 0.2585, 0.6863, 0.2585, 0.6863, 0.2585, 0.6708, 0.2585, 0.6708, 0.2423, 0.6863, 0.2423, 0.6863, 0.2423, 0.6708, 0.2423, 0.6708, 0.226, 0.6863, 0.226, 0.6863, 0.226, 0.6708, 0.226, 0.6708, 0.2098, 0.6863, 0.2098, 0.8672, 0.9346, 0.8672, 0.9999, 0.851, 0.9999, 0.851, 0.9346, 0.851, 0.9346, 0.851, 0.9999, 0.8347, 0.9999, 0.8347, 0.9346, 0.8347, 0.9346, 0.8347, 0.9999, 0.8185, 0.9999, 0.8185, 0.9346, 0.8185, 0.9346, 0.8185, 0.9999, 0.8022, 0.9999, 0.8022, 0.9346, 0.6745, 0.9346, 0.6745, 0.9999, 0.6582, 0.9999, 0.6582, 0.9346, 0.6582, 0.9346, 0.6582, 0.9999, 0.6419, 0.9999, 0.6419, 0.9346, 0.6419, 0.9346, 0.6419, 0.9999, 0.6257, 0.9999, 0.6257, 0.9346, 0.6257, 0.9346, 0.6257, 0.9999, 0.6094, 0.9999, 0.6094, 0.9346, 0.5925, 0.2748, 0.5753, 0.2748, 0.5753, 0.2585, 0.5925, 0.2585, 0.5925, 0.2585, 0.5753, 0.2585, 0.5753, 0.2423, 0.5925, 0.2423, 0.5925, 0.2423, 0.5753, 0.2423, 0.5753, 0.226, 0.5925, 0.226, 0.5925, 0.226, 0.5753, 0.226, 0.5753, 0.2098, 0.5925, 0.2098, 0.5925, 0.1117, 0.5925, 0.128, 0.5753, 0.128, 0.5753, 0.1117, 0.5925, 0.128, 0.5925, 0.1443, 0.5753, 0.1443, 0.5753, 0.128, 0.5925, 0.1443, 0.5925, 0.1605, 0.5753, 0.1605, 0.5753, 0.1443, 0.5925, 0.1605, 0.5925, 0.1768, 0.5753, 0.1768, 0.5753, 0.1605, 0.752, 0.2745, 0.7324, 0.2745, 0.7324, 0.2582, 0.752, 0.2582, 0.752, 0.2582, 0.7324, 0.2582, 0.7324, 0.242, 0.752, 0.242, 0.752, 0.242, 0.7324, 0.242, 0.7324, 0.2257, 0.752, 0.2257, 0.752, 0.2257, 0.7324, 0.2257, 0.7324, 0.2094, 0.752, 0.2094, 0.7715, 0.2745, 0.752, 0.2745, 0.752, 0.2582, 0.7715, 0.2582, 0.7715, 0.2582, 0.752, 0.2582, 0.752, 0.242, 0.7715, 0.242, 0.7715, 0.242, 0.752, 0.242, 0.752, 0.2257, 0.7715, 0.2257, 0.7715, 0.2257, 0.752, 0.2257, 0.752, 0.2094, 0.7715, 0.2094, 0.7911, 0.2745, 0.7715, 0.2745, 0.7715, 0.2582, 0.7911, 0.2582, 0.7911, 0.2582, 0.7715, 0.2582, 0.7715, 0.242, 0.7911, 0.242, 0.7911, 0.242, 0.7715, 0.242, 0.7715, 0.2257, 0.7911, 0.2257, 0.7911, 0.2257, 0.7715, 0.2257, 0.7715, 0.2094, 0.7911, 0.2094, 0.6566, 0.05665, 0.6403, 0.05664, 0.6403, 0.03708, 0.6566, 0.03708, 0.6403, 0.05664, 0.6241, 0.05664, 0.6241, 0.03707, 0.6403, 0.03708, 0.6241, 0.05664, 0.6078, 0.05663, 0.6078, 0.03707, 0.6241, 0.03707, 0.6078, 0.05663, 0.5915, 0.05662, 0.5915, 0.03706, 0.6078, 0.03707, 0.6566, 0.07621, 0.6403, 0.0762, 0.6403, 0.05664, 0.6566, 0.05665, 0.6403, 0.0762, 0.6241, 0.0762, 0.6241, 0.05664, 0.6403, 0.05664, 0.6241, 0.0762, 0.6078, 0.07619, 0.6078, 0.05663, 0.6241, 0.05664, 0.6078, 0.07619, 0.5915, 0.07619, 0.5915, 0.05662, 0.6078, 0.05663, 0.6566, 0.09577, 0.6403, 0.09577, 0.6403, 0.0762, 0.6566, 0.07621, 0.6403, 0.09577, 0.624, 0.09576, 0.6241, 0.0762, 0.6403, 0.0762, 0.624, 0.09576, 0.6078, 0.09576, 0.6078, 0.07619, 0.6241, 0.0762, 0.6078, 0.09576, 0.5915, 0.09575, 0.5915, 0.07619, 0.6078, 0.07619, 0.1925, 0.9157, 0.1925, 0.9345, 0.1763, 0.9345, 0.1763, 0.9157, 0.1763, 0.9157, 0.1763, 0.9345, 0.16, 0.9345, 0.16, 0.9157, 0.16, 0.9157, 0.16, 0.9345, 0.1438, 0.9345, 0.1438, 0.9157, 0.1438, 0.9157, 0.1438, 0.9345, 0.1275, 0.9345, 0.1275, 0.9157, 0.1925, 0.8012, 0.1925, 0.8593, 0.1763, 0.8593, 0.1763, 0.8012, 0.1763, 0.8012, 0.1763, 0.8593, 0.16, 0.8593, 0.16, 0.8012, 0.16, 0.8012, 0.16, 0.8593, 0.1438, 0.8593, 0.1438, 0.8012, 0.1438, 0.8012, 0.1438, 0.8593, 0.1275, 0.8593, 0.1275, 0.8012, 0.1925, 0.7428, 0.1925, 0.8012, 0.1763, 0.8012, 0.1763, 0.7428, 0.1763, 0.7428, 0.1763, 0.8012, 0.16, 0.8012, 0.16, 0.7428, 0.16, 0.7428, 0.16, 0.8012, 0.1438, 0.8012, 0.1438, 0.7428, 0.1438, 0.7428, 0.1438, 0.8012, 0.1275, 0.8012, 0.1275, 0.7428, 0.1925, 0.7264, 0.1925, 0.7428, 0.1763, 0.7428, 0.1763, 0.7264, 0.1763, 0.7264, 0.1763, 0.7428, 0.16, 0.7428, 0.16, 0.7264, 0.16, 0.7264, 0.16, 0.7428, 0.1438, 0.7428, 0.1438, 0.7264, 0.1438, 0.7264, 0.1438, 0.7428, 0.1275, 0.7428, 0.1275, 0.7264, 0.1925, 0.5997, 0.1925, 0.6772, 0.1763, 0.6772, 0.1763, 0.5997, 0.1763, 0.5997, 0.1763, 0.6772, 0.16, 0.6772, 0.16, 0.5997, 0.16, 0.5997, 0.16, 0.6772, 0.1438, 0.6772, 0.1438, 0.5997, 0.1438, 0.5997, 0.1438, 0.6772, 0.1275, 0.6772, 0.1275, 0.5997, 0.3853, 0.9157, 0.3853, 0.9345, 0.3691, 0.9345, 0.3691, 0.9157, 0.3691, 0.9157, 0.3691, 0.9345, 0.3528, 0.9345, 0.3528, 0.9157, 0.3528, 0.9157, 0.3528, 0.9345, 0.3365, 0.9345, 0.3365, 0.9157, 0.3365, 0.9157, 0.3365, 0.9345, 0.3203, 0.9345, 0.3203, 0.9157, 0.3853, 0.8012, 0.3853, 0.8593, 0.3691, 0.8593, 0.3691, 0.8012, 0.3691, 0.8012, 0.3691, 0.8593, 0.3528, 0.8593, 0.3528, 0.8012, 0.3528, 0.8012, 0.3528, 0.8593, 0.3365, 0.8593, 0.3365, 0.8012, 0.3365, 0.8012, 0.3365, 0.8593, 0.3203, 0.8593, 0.3203, 0.8012, 0.3853, 0.7428, 0.3853, 0.8012, 0.3691, 0.8012, 0.3691, 0.7428, 0.3691, 0.7428, 0.3691, 0.8012, 0.3528, 0.8012, 0.3528, 0.7428, 0.3528, 0.7428, 0.3528, 0.8012, 0.3365, 0.8012, 0.3365, 0.7428, 0.3365, 0.7428, 0.3365, 0.8012, 0.3203, 0.8012, 0.3203, 0.7428, 0.3853, 0.7264, 0.3853, 0.7428, 0.3691, 0.7428, 0.3691, 0.7264, 0.3691, 0.7264, 0.3691, 0.7428, 0.3528, 0.7428, 0.3528, 0.7264, 0.3528, 0.7264, 0.3528, 0.7428, 0.3365, 0.7428, 0.3365, 0.7264, 0.3365, 0.7264, 0.3365, 0.7428, 0.3203, 0.7428, 0.3203, 0.7264, 0.3853, 0.5997, 0.3853, 0.6772, 0.3691, 0.6772, 0.3691, 0.5997, 0.3691, 0.5997, 0.3691, 0.6772, 0.3528, 0.6772, 0.3528, 0.5997, 0.3528, 0.5997, 0.3528, 0.6772, 0.3365, 0.6772, 0.3365, 0.5997, 0.3365, 0.5997, 0.3365, 0.6772, 0.3203, 0.6772, 0.3203, 0.5997, 0.6566, 0.03708, 0.6403, 0.03708, 0.6403, 0.01752, 0.6566, 0.01752, 0.6403, 0.03708, 0.6241, 0.03707, 0.6241, 0.01751, 0.6403, 0.01752, 0.6241, 0.03707, 0.6078, 0.03707, 0.6078, 0.0175, 0.6241, 0.01751, 0.6078, 0.03707, 0.5915, 0.03706, 0.5916, 0.0175, 0.6078, 0.0175, 0.6566, 0.1113, 0.6403, 0.1113, 0.6403, 0.09577, 0.6566, 0.09577, 0.6403, 0.1113, 0.624, 0.1113, 0.624, 0.09576, 0.6403, 0.09577, 0.624, 0.1113, 0.6078, 0.1113, 0.6078, 0.09576, 0.624, 0.09576, 0.6078, 0.1113, 0.5915, 0.1113, 0.5915, 0.09575, 0.6078, 0.09576, 0.7324, 0.2745, 0.7128, 0.2745, 0.7128, 0.2582, 0.7324, 0.2582, 0.7324, 0.2582, 0.7128, 0.2582, 0.7128, 0.242, 0.7324, 0.242, 0.7324, 0.242, 0.7128, 0.242, 0.7128, 0.2257, 0.7324, 0.2257, 0.7324, 0.2257, 0.7128, 0.2257, 0.7128, 0.2094, 0.7324, 0.2094, 0.8066, 0.2745, 0.7911, 0.2745, 0.7911, 0.2582, 0.8066, 0.2582, 0.8066, 0.2582, 0.7911, 0.2582, 0.7911, 0.242, 0.8066, 0.242, 0.8066, 0.242, 0.7911, 0.242, 0.7911, 0.2257, 0.8066, 0.2257, 0.8066, 0.2257, 0.7911, 0.2257, 0.7911, 0.2094, 0.8066, 0.2094, 0.3853, 0.9345, 0.3853, 0.9998, 0.3691, 0.9998, 0.3691, 0.9345, 0.3691, 0.9345, 0.3691, 0.9998, 0.3528, 0.9998, 0.3528, 0.9345, 0.3528, 0.9345, 0.3528, 0.9998, 0.3365, 0.9998, 0.3365, 0.9345, 0.3365, 0.9345, 0.3365, 0.9998, 0.3203, 0.9998, 0.3203, 0.9345, 0.1925, 0.9345, 0.1925, 0.9998, 0.1763, 0.9998, 0.1763, 0.9345, 0.1763, 0.9345, 0.1763, 0.9998, 0.16, 0.9998, 0.16, 0.9345, 0.16, 0.9345, 0.16, 0.9998, 0.1438, 0.9998, 0.1438, 0.9345, 0.1438, 0.9345, 0.1438, 0.9998, 0.1275, 0.9998, 0.1275, 0.9345, 0.7128, 0.2745, 0.6956, 0.2745, 0.6956, 0.2582, 0.7128, 0.2582, 0.7128, 0.2582, 0.6956, 0.2582, 0.6956, 0.242, 0.7128, 0.242, 0.7128, 0.242, 0.6956, 0.242, 0.6956, 0.2257, 0.7128, 0.2257, 0.7128, 0.2257, 0.6956, 0.2257, 0.6956, 0.2094, 0.7128, 0.2094, 0.6566, 0.01752, 0.6403, 0.01752, 0.6403, 0.0002542, 0.6566, 0.0002598, 0.6403, 0.01752, 0.6241, 0.01751, 0.6241, 0.0002486, 0.6403, 0.0002542, 0.6241, 0.01751, 0.6078, 0.0175, 0.6078, 0.000243, 0.6241, 0.0002486, 0.6078, 0.0175, 0.5916, 0.0175, 0.5916, 0.0002374, 0.6078, 0.000243, 0.5687, 0.5992, 0.524, 0.5974, 0.5245, 0.5815, 0.5694, 0.5835, 0.5694, 0.5835, 0.5245, 0.5815, 0.5251, 0.5657, 0.57, 0.5679, 0.57, 0.5679, 0.5251, 0.5657, 0.5257, 0.5498, 0.5707, 0.5522, 0.5707, 0.5522, 0.5257, 0.5498, 0.5262, 0.534, 0.5713, 0.5366, 0.4358, 0.596, 0.4358, 0.5799, 0.5245, 0.5815, 0.524, 0.5974, 0.4358, 0.5799, 0.4358, 0.5638, 0.5251, 0.5657, 0.5245, 0.5815, 0.4358, 0.5638, 0.4357, 0.5477, 0.5257, 0.5498, 0.5251, 0.5657, 0.4357, 0.5477, 0.4357, 0.5316, 0.5262, 0.534, 0.5257, 0.5498, 0.3085, 0.5971, 0.3088, 0.5816, 0.4358, 0.5799, 0.4358, 0.596, 0.3088, 0.5816, 0.309, 0.5661, 0.4358, 0.5638, 0.4358, 0.5799, 0.309, 0.5661, 0.3092, 0.5506, 0.4357, 0.5477, 0.4358, 0.5638, 0.3092, 0.5506, 0.3094, 0.5351, 0.4357, 0.5316, 0.4357, 0.5477, 0.1076, 0.5948, 0.1079, 0.5792, 0.2185, 0.5793, 0.2184, 0.5952, 0.1079, 0.5792, 0.1082, 0.5637, 0.2186, 0.5633, 0.2185, 0.5793, 0.1082, 0.5637, 0.1086, 0.5481, 0.2187, 0.5473, 0.2186, 0.5633, 0.1086, 0.5481, 0.1089, 0.5326, 0.2188, 0.5314, 0.2187, 0.5473, 0.2184, 0.5952, 0.2185, 0.5793, 0.3088, 0.5816, 0.3085, 0.5971, 0.2185, 0.5793, 0.2186, 0.5633, 0.309, 0.5661, 0.3088, 0.5816, 0.2186, 0.5633, 0.2187, 0.5473, 0.3092, 0.5506, 0.309, 0.5661, 0.2187, 0.5473, 0.2188, 0.5314, 0.3094, 0.5351, 0.3092, 0.5506, 0.4691, 0.156, 0.4684, 0.1389, 0.5353, 0.1362, 0.5356, 0.152, 0.4684, 0.1389, 0.4678, 0.1218, 0.535, 0.1204, 0.5353, 0.1362, 0.4678, 0.1218, 0.4672, 0.1048, 0.5348, 0.1046, 0.535, 0.1204, 0.4672, 0.1048, 0.4666, 0.08774, 0.5345, 0.08886, 0.5348, 0.1046, 0.5748, 0.1501, 0.5356, 0.152, 0.5353, 0.1362, 0.5744, 0.1347, 0.5744, 0.1347, 0.5353, 0.1362, 0.535, 0.1204, 0.5741, 0.1192, 0.5741, 0.1192, 0.535, 0.1204, 0.5348, 0.1046, 0.5737, 0.1038, 0.5737, 0.1038, 0.5348, 0.1046, 0.5345, 0.08886, 0.5734, 0.08834, 0.203, 0.1516, 0.2034, 0.1372, 0.34, 0.1383, 0.3402, 0.1537, 0.2034, 0.1372, 0.2038, 0.1228, 0.3399, 0.1229, 0.34, 0.1383, 0.2038, 0.1228, 0.2043, 0.1084, 0.3397, 0.1075, 0.3399, 0.1229, 0.2043, 0.1084, 0.2047, 0.09405, 0.3396, 0.09206, 0.3397, 0.1075, 0.3402, 0.1537, 0.34, 0.1383, 0.4684, 0.1389, 0.4691, 0.156, 0.34, 0.1383, 0.3399, 0.1229, 0.4678, 0.1218, 0.4684, 0.1389, 0.3399, 0.1229, 0.3397, 0.1075, 0.4672, 0.1048, 0.4678, 0.1218, 0.3397, 0.1075, 0.3396, 0.09206, 0.4666, 0.08774, 0.4672, 0.1048, 0.0002318, 0.1506, 0.0004292, 0.1351, 0.0922, 0.1388, 0.09226, 0.1558, 0.0004292, 0.1351, 0.0006267, 0.1196, 0.09213, 0.1218, 0.0922, 0.1388, 0.0006267, 0.1196, 0.0008242, 0.104, 0.09207, 0.1048, 0.09213, 0.1218, 0.0008242, 0.104, 0.001022, 0.08849, 0.092, 0.08775, 0.09207, 0.1048, 0.09226, 0.1558, 0.0922, 0.1388, 0.2034, 0.1372, 0.203, 0.1516, 0.0922, 0.1388, 0.09213, 0.1218, 0.2038, 0.1228, 0.2034, 0.1372, 0.09213, 0.1218, 0.09207, 0.1048, 0.2043, 0.1084, 0.2038, 0.1228, 0.09207, 0.1048, 0.092, 0.08775, 0.2047, 0.09405, 0.2043, 0.1084, 0.9628, 0.8013, 0.9628, 0.86, 0.9471, 0.86, 0.9471, 0.8013, 0.9471, 0.8013, 0.9471, 0.86, 0.9315, 0.86, 0.9315, 0.8013, 0.9315, 0.8013, 0.9315, 0.86, 0.9158, 0.86, 0.9158, 0.8013, 0.9158, 0.8013, 0.9158, 0.86, 0.9002, 0.86, 0.9002, 0.8013, 0.9628, 0.7424, 0.9628, 0.8013, 0.9471, 0.8013, 0.9471, 0.7424, 0.9471, 0.7424, 0.9471, 0.8013, 0.9315, 0.8013, 0.9315, 0.7424, 0.9315, 0.7424, 0.9315, 0.8013, 0.9158, 0.8013, 0.9158, 0.7424, 0.9158, 0.7424, 0.9158, 0.8013, 0.9002, 0.8013, 0.9002, 0.7424, 0.0002318, 0.5914, 0.000718, 0.5758, 0.1079, 0.5792, 0.1076, 0.5948, 0.000718, 0.5758, 0.001204, 0.5602, 0.1082, 0.5637, 0.1079, 0.5792, 0.001204, 0.5602, 0.00169, 0.5445, 0.1086, 0.5481, 0.1082, 0.5637, 0.00169, 0.5445, 0.002177, 0.5289, 0.1089, 0.5326, 0.1086, 0.5481, 0.2085, 0.8012, 0.2085, 0.7428, 0.2242, 0.7428, 0.2242, 0.8012, 0.2242, 0.8012, 0.2242, 0.7428, 0.2398, 0.7428, 0.2398, 0.8012, 0.2398, 0.8012, 0.2398, 0.7428, 0.2555, 0.7428, 0.2555, 0.8012, 0.2555, 0.8012, 0.2555, 0.7428, 0.2711, 0.7428, 0.2711, 0.8012, 0.2085, 0.8593, 0.2085, 0.8012, 0.2242, 0.8012, 0.2242, 0.8593, 0.2242, 0.8593, 0.2242, 0.8012, 0.2398, 0.8012, 0.2398, 0.8593, 0.2398, 0.8593, 0.2398, 0.8012, 0.2555, 0.8012, 0.2555, 0.8593, 0.2555, 0.8593, 0.2555, 0.8012, 0.2711, 0.8012, 0.2711, 0.8593, 0.3365, 0.6772, 0.3365, 0.6936, 0.3203, 0.6936, 0.3203, 0.6772, 0.3365, 0.6936, 0.3365, 0.71, 0.3203, 0.71, 0.3203, 0.6936, 0.3365, 0.71, 0.3365, 0.7264, 0.3203, 0.7264, 0.3203, 0.71, 0.3528, 0.6772, 0.3528, 0.6936, 0.3365, 0.6936, 0.3365, 0.6772, 0.3528, 0.6936, 0.3528, 0.71, 0.3365, 0.71, 0.3365, 0.6936, 0.3528, 0.71, 0.3528, 0.7264, 0.3365, 0.7264, 0.3365, 0.71, 0.3691, 0.6772, 0.3691, 0.6936, 0.3528, 0.6936, 0.3528, 0.6772, 0.3691, 0.6936, 0.3691, 0.71, 0.3528, 0.71, 0.3528, 0.6936, 0.3691, 0.71, 0.3691, 0.7264, 0.3528, 0.7264, 0.3528, 0.71, 0.3853, 0.6772, 0.3853, 0.6936, 0.3691, 0.6936, 0.3691, 0.6772, 0.3853, 0.6936, 0.3853, 0.71, 0.3691, 0.71, 0.3691, 0.6936, 0.3853, 0.71, 0.3853, 0.7264, 0.3691, 0.7264, 0.3691, 0.71, 0.1438, 0.6772, 0.1438, 0.6936, 0.1275, 0.6936, 0.1275, 0.6772, 0.1438, 0.6936, 0.1438, 0.71, 0.1275, 0.71, 0.1275, 0.6936, 0.1438, 0.71, 0.1438, 0.7264, 0.1275, 0.7264, 0.1275, 0.71, 0.16, 0.6772, 0.16, 0.6936, 0.1438, 0.6936, 0.1438, 0.6772, 0.16, 0.6936, 0.16, 0.71, 0.1438, 0.71, 0.1438, 0.6936, 0.16, 0.71, 0.16, 0.7264, 0.1438, 0.7264, 0.1438, 0.71, 0.1763, 0.6772, 0.1763, 0.6936, 0.16, 0.6936, 0.16, 0.6772, 0.1763, 0.6936, 0.1763, 0.71, 0.16, 0.71, 0.16, 0.6936, 0.1763, 0.71, 0.1763, 0.7264, 0.16, 0.7264, 0.16, 0.71, 0.1925, 0.6772, 0.1925, 0.6936, 0.1763, 0.6936, 0.1763, 0.6772, 0.1925, 0.6936, 0.1925, 0.71, 0.1763, 0.71, 0.1763, 0.6936, 0.1925, 0.71, 0.1925, 0.7264, 0.1763, 0.7264, 0.1763, 0.71, 0.8185, 0.6714, 0.8185, 0.6891, 0.8022, 0.6891, 0.8022, 0.6714, 0.8185, 0.6891, 0.8185, 0.7069, 0.8022, 0.7069, 0.8022, 0.6891, 0.8185, 0.7069, 0.8185, 0.7246, 0.8022, 0.7246, 0.8022, 0.7069, 0.8347, 0.6714, 0.8347, 0.6891, 0.8185, 0.6891, 0.8185, 0.6714, 0.8347, 0.6891, 0.8347, 0.7069, 0.8185, 0.7069, 0.8185, 0.6891, 0.8347, 0.7069, 0.8347, 0.7246, 0.8185, 0.7246, 0.8185, 0.7069, 0.851, 0.6714, 0.851, 0.6891, 0.8347, 0.6891, 0.8347, 0.6714, 0.851, 0.6891, 0.851, 0.7069, 0.8347, 0.7069, 0.8347, 0.6891, 0.851, 0.7069, 0.851, 0.7246, 0.8347, 0.7246, 0.8347, 0.7069, 0.8672, 0.6714, 0.8672, 0.6891, 0.851, 0.6891, 0.851, 0.6714, 0.8672, 0.6891, 0.8672, 0.7069, 0.851, 0.7069, 0.851, 0.6891, 0.8672, 0.7069, 0.8672, 0.7246, 0.851, 0.7246, 0.851, 0.7069, 0.6257, 0.6714, 0.6257, 0.6891, 0.6094, 0.6891, 0.6094, 0.6714, 0.6257, 0.6891, 0.6257, 0.7069, 0.6094, 0.7069, 0.6094, 0.6891, 0.6257, 0.7069, 0.6257, 0.7246, 0.6094, 0.7246, 0.6094, 0.7069, 0.6419, 0.6714, 0.6419, 0.6891, 0.6257, 0.6891, 0.6257, 0.6714, 0.6419, 0.6891, 0.6419, 0.7069, 0.6257, 0.7069, 0.6257, 0.6891, 0.6419, 0.7069, 0.6419, 0.7246, 0.6257, 0.7246, 0.6257, 0.7069, 0.6582, 0.6714, 0.6582, 0.6891, 0.6419, 0.6891, 0.6419, 0.6714, 0.6582, 0.6891, 0.6582, 0.7069, 0.6419, 0.7069, 0.6419, 0.6891, 0.6582, 0.7069, 0.6582, 0.7246, 0.6419, 0.7246, 0.6419, 0.7069, 0.6745, 0.6714, 0.6745, 0.6891, 0.6582, 0.6891, 0.6582, 0.6714, 0.6745, 0.6891, 0.6745, 0.7069, 0.6582, 0.7069, 0.6582, 0.6891, 0.6745, 0.7069, 0.6745, 0.7246, 0.6582, 0.7246, 0.6582, 0.7069, 0.05662, 0.6772, 0.05662, 0.6936, 0.03706, 0.6936, 0.03706, 0.6772, 0.05662, 0.6936, 0.05662, 0.71, 0.03706, 0.71, 0.03706, 0.6936, 0.05662, 0.71, 0.05662, 0.7264, 0.03706, 0.7264, 0.03706, 0.71, 0.07618, 0.6772, 0.07618, 0.6936, 0.05662, 0.6936, 0.05662, 0.6772, 0.07618, 0.6936, 0.07618, 0.71, 0.05662, 0.71, 0.05662, 0.6936, 0.07618, 0.71, 0.07618, 0.7264, 0.05662, 0.7264, 0.05662, 0.71, 0.09574, 0.6772, 0.09574, 0.6936, 0.07618, 0.6936, 0.07618, 0.6772, 0.09574, 0.6936, 0.09574, 0.71, 0.07618, 0.71, 0.07618, 0.6936, 0.09574, 0.71, 0.09574, 0.7264, 0.07618, 0.7264, 0.07618, 0.71, 0.7291, 0.7424, 0.7291, 0.7246, 0.7486, 0.7246, 0.7486, 0.7424, 0.7291, 0.7246, 0.7291, 0.7069, 0.7486, 0.7069, 0.7486, 0.7246, 0.7291, 0.7069, 0.7291, 0.6891, 0.7486, 0.6891, 0.7486, 0.7069, 0.7095, 0.7424, 0.7095, 0.7246, 0.7291, 0.7246, 0.7291, 0.7424, 0.7095, 0.7246, 0.7095, 0.7069, 0.7291, 0.7069, 0.7291, 0.7246, 0.7095, 0.7069, 0.7095, 0.6891, 0.7291, 0.6891, 0.7291, 0.7069, 0.69, 0.7424, 0.69, 0.7246, 0.7095, 0.7246, 0.7095, 0.7424, 0.69, 0.7246, 0.69, 0.7069, 0.7095, 0.7069, 0.7095, 0.7246, 0.69, 0.7069, 0.69, 0.6891, 0.7095, 0.6891, 0.7095, 0.7069, 0.572, 0.5209, 0.5268, 0.5182, 0.5255, 0.5014, 0.5703, 0.5033, 0.5703, 0.5033, 0.5255, 0.5014, 0.5242, 0.4847, 0.5687, 0.4858, 0.5687, 0.4858, 0.5242, 0.4847, 0.523, 0.4679, 0.5671, 0.4682, 0.4357, 0.5155, 0.4357, 0.4989, 0.5255, 0.5014, 0.5268, 0.5182, 0.4357, 0.4989, 0.4358, 0.4824, 0.5242, 0.4847, 0.5255, 0.5014, 0.4358, 0.4824, 0.4359, 0.4659, 0.523, 0.4679, 0.5242, 0.4847, 0.3096, 0.5196, 0.3102, 0.5029, 0.4357, 0.4989, 0.4357, 0.5155, 0.3102, 0.5029, 0.3108, 0.4862, 0.4358, 0.4824, 0.4357, 0.4989, 0.3108, 0.4862, 0.3114, 0.4695, 0.4359, 0.4659, 0.4358, 0.4824, 0.3116, 0.3708, 0.3112, 0.3538, 0.437, 0.3603, 0.4371, 0.3764, 0.3112, 0.3538, 0.3109, 0.3367, 0.4369, 0.3442, 0.437, 0.3603, 0.3109, 0.3367, 0.3105, 0.3197, 0.4368, 0.3281, 0.4369, 0.3442, 0.4371, 0.3764, 0.437, 0.3603, 0.5215, 0.3569, 0.5207, 0.3734, 0.437, 0.3603, 0.4369, 0.3442, 0.5222, 0.3405, 0.5215, 0.3569, 0.4369, 0.3442, 0.4368, 0.3281, 0.523, 0.324, 0.5222, 0.3405, 0.222, 0.3738, 0.2218, 0.3576, 0.3112, 0.3538, 0.3116, 0.3708, 0.2218, 0.3576, 0.2215, 0.3413, 0.3109, 0.3367, 0.3112, 0.3538, 0.2215, 0.3413, 0.2212, 0.325, 0.3105, 0.3197, 0.3109, 0.3367, 0.2189, 0.5154, 0.2194, 0.4988, 0.3102, 0.5029, 0.3096, 0.5196, 0.2194, 0.4988, 0.2198, 0.4822, 0.3108, 0.4862, 0.3102, 0.5029, 0.2198, 0.4822, 0.2202, 0.4656, 0.3114, 0.4695, 0.3108, 0.4862, 0.1092, 0.5171, 0.1098, 0.5004, 0.2194, 0.4988, 0.2189, 0.5154, 0.1098, 0.5004, 0.1105, 0.4837, 0.2198, 0.4822, 0.2194, 0.4988, 0.1105, 0.4837, 0.1112, 0.467, 0.2202, 0.4656, 0.2198, 0.4822, 0.1122, 0.3698, 0.1119, 0.3528, 0.2218, 0.3576, 0.222, 0.3738, 0.1119, 0.3528, 0.1117, 0.3359, 0.2215, 0.3413, 0.2218, 0.3576, 0.1117, 0.3359, 0.1115, 0.319, 0.2212, 0.325, 0.2215, 0.3413, 0.003401, 0.37, 0.003572, 0.3537, 0.1119, 0.3528, 0.1122, 0.3698, 0.003572, 0.3537, 0.003742, 0.3375, 0.1117, 0.3359, 0.1119, 0.3528, 0.003742, 0.3375, 0.003913, 0.3212, 0.1115, 0.319, 0.1117, 0.3359, 0.002663, 0.5133, 0.002703, 0.497, 0.1098, 0.5004, 0.1092, 0.5171, 0.002703, 0.497, 0.002743, 0.4807, 0.1105, 0.4837, 0.1098, 0.5004, 0.002743, 0.4807, 0.002782, 0.4644, 0.1112, 0.467, 0.1105, 0.4837, 0.6094, 0.6714, 0.6094, 0.6891, 0.5932, 0.6891, 0.5932, 0.6714, 0.6094, 0.6891, 0.6094, 0.7069, 0.5932, 0.7069, 0.5932, 0.6891, 0.6094, 0.7069, 0.6094, 0.7246, 0.5932, 0.7246, 0.5932, 0.7069, 0.8845, 0.6714, 0.8845, 0.6891, 0.8672, 0.6891, 0.8672, 0.6714, 0.8845, 0.6891, 0.8845, 0.7069, 0.8672, 0.7069, 0.8672, 0.6891, 0.8845, 0.7069, 0.8845, 0.7246, 0.8672, 0.7246, 0.8672, 0.7069, 0.8022, 0.6714, 0.8022, 0.6891, 0.7859, 0.6891, 0.7859, 0.6714, 0.8022, 0.6891, 0.8022, 0.7069, 0.7859, 0.7069, 0.7859, 0.6891, 0.8022, 0.7069, 0.8022, 0.7246, 0.7859, 0.7246, 0.7859, 0.7069, 0.7682, 0.7424, 0.7682, 0.7246, 0.7855, 0.7246, 0.7855, 0.7424, 0.7682, 0.7246, 0.7682, 0.7069, 0.7855, 0.7069, 0.7855, 0.7246, 0.7682, 0.7069, 0.7682, 0.6891, 0.7855, 0.6891, 0.7855, 0.7069, 0.6745, 0.7424, 0.6745, 0.7246, 0.69, 0.7246, 0.69, 0.7424, 0.6745, 0.7246, 0.6745, 0.7069, 0.69, 0.7069, 0.69, 0.7246, 0.6745, 0.7069, 0.6745, 0.6891, 0.69, 0.6891, 0.69, 0.7069, 0.7486, 0.7424, 0.7486, 0.7246, 0.7682, 0.7246, 0.7682, 0.7424, 0.7486, 0.7246, 0.7486, 0.7069, 0.7682, 0.7069, 0.7682, 0.7246, 0.7486, 0.7069, 0.7486, 0.6891, 0.7682, 0.6891, 0.7682, 0.7069, 0.9783, 0.6714, 0.9783, 0.6891, 0.9628, 0.6891, 0.9628, 0.6714, 0.9783, 0.6891, 0.9783, 0.7069, 0.9628, 0.7069, 0.9628, 0.6891, 0.9783, 0.7069, 0.9783, 0.7246, 0.9628, 0.7246, 0.9628, 0.7069, 0.5645, 0.3724, 0.5207, 0.3734, 0.5215, 0.3569, 0.5653, 0.3548, 0.5653, 0.3548, 0.5215, 0.3569, 0.5222, 0.3405, 0.5662, 0.3372, 0.5662, 0.3372, 0.5222, 0.3405, 0.523, 0.324, 0.567, 0.3196, 0.1275, 0.6772, 0.1275, 0.6936, 0.1112, 0.6936, 0.1112, 0.6772, 0.1275, 0.6936, 0.1275, 0.71, 0.1112, 0.71, 0.1112, 0.6936, 0.1275, 0.71, 0.1275, 0.7264, 0.1112, 0.7264, 0.1112, 0.71, 0.01749, 0.6772, 0.01749, 0.6936, 0.0002319, 0.6936, 0.0002319, 0.6772, 0.01749, 0.6936, 0.01749, 0.71, 0.0002319, 0.71, 0.0002319, 0.6936, 0.01749, 0.71, 0.01749, 0.7264, 0.0002319, 0.7264, 0.0002319, 0.71, 0.3203, 0.6772, 0.3203, 0.6936, 0.304, 0.6936, 0.304, 0.6772, 0.3203, 0.6936, 0.3203, 0.71, 0.304, 0.71, 0.304, 0.6936, 0.3203, 0.71, 0.3203, 0.7264, 0.304, 0.7264, 0.304, 0.71, 0.2868, 0.7428, 0.2868, 0.7264, 0.304, 0.7264, 0.304, 0.7428, 0.2868, 0.7264, 0.2868, 0.71, 0.304, 0.71, 0.304, 0.7264, 0.2868, 0.71, 0.2868, 0.6936, 0.304, 0.6936, 0.304, 0.71, 0.193, 0.7428, 0.193, 0.7264, 0.2085, 0.7264, 0.2085, 0.7428, 0.193, 0.7264, 0.193, 0.71, 0.2085, 0.71, 0.2085, 0.7264, 0.193, 0.71, 0.193, 0.6936, 0.2085, 0.6936, 0.2085, 0.71, 0.1112, 0.6772, 0.1112, 0.6936, 0.09574, 0.6936, 0.09574, 0.6772, 0.1112, 0.6936, 0.1112, 0.71, 0.09574, 0.71, 0.09574, 0.6936, 0.1112, 0.71, 0.1112, 0.7264, 0.09574, 0.7264, 0.09574, 0.71, 0.03706, 0.6772, 0.03706, 0.6936, 0.01749, 0.6936, 0.01749, 0.6772, 0.03706, 0.6936, 0.03706, 0.71, 0.01749, 0.71, 0.01749, 0.6936, 0.03706, 0.71, 0.03706, 0.7264, 0.01749, 0.7264, 0.01749, 0.71, 0.3365, 0.8593, 0.3365, 0.8781, 0.3203, 0.8781, 0.3203, 0.8593, 0.3365, 0.8781, 0.3365, 0.8969, 0.3203, 0.8969, 0.3203, 0.8781, 0.3365, 0.8969, 0.3365, 0.9157, 0.3203, 0.9157, 0.3203, 0.8969, 0.3528, 0.8593, 0.3528, 0.8781, 0.3365, 0.8781, 0.3365, 0.8593, 0.3528, 0.8781, 0.3528, 0.8969, 0.3365, 0.8969, 0.3365, 0.8781, 0.3528, 0.8969, 0.3528, 0.9157, 0.3365, 0.9157, 0.3365, 0.8969, 0.3691, 0.8593, 0.3691, 0.8781, 0.3528, 0.8781, 0.3528, 0.8593, 0.3691, 0.8781, 0.3691, 0.8969, 0.3528, 0.8969, 0.3528, 0.8781, 0.3691, 0.8969, 0.3691, 0.9157, 0.3528, 0.9157, 0.3528, 0.8969, 0.3853, 0.8593, 0.3853, 0.8781, 0.3691, 0.8781, 0.3691, 0.8593, 0.3853, 0.8781, 0.3853, 0.8969, 0.3691, 0.8969, 0.3691, 0.8781, 0.3853, 0.8969, 0.3853, 0.9157, 0.3691, 0.9157, 0.3691, 0.8969, 0.1438, 0.8593, 0.1438, 0.8781, 0.1275, 0.8781, 0.1275, 0.8593, 0.1438, 0.8781, 0.1438, 0.8969, 0.1275, 0.8969, 0.1275, 0.8781, 0.1438, 0.8969, 0.1438, 0.9157, 0.1275, 0.9157, 0.1275, 0.8969, 0.16, 0.8593, 0.16, 0.8781, 0.1438, 0.8781, 0.1438, 0.8593, 0.16, 0.8781, 0.16, 0.8969, 0.1438, 0.8969, 0.1438, 0.8781, 0.16, 0.8969, 0.16, 0.9157, 0.1438, 0.9157, 0.1438, 0.8969, 0.1763, 0.8593, 0.1763, 0.8781, 0.16, 0.8781, 0.16, 0.8593, 0.1763, 0.8781, 0.1763, 0.8969, 0.16, 0.8969, 0.16, 0.8781, 0.1763, 0.8969, 0.1763, 0.9157, 0.16, 0.9157, 0.16, 0.8969, 0.1925, 0.8593, 0.1925, 0.8781, 0.1763, 0.8781, 0.1763, 0.8593, 0.1925, 0.8781, 0.1925, 0.8969, 0.1763, 0.8969, 0.1763, 0.8781, 0.1925, 0.8969, 0.1925, 0.9157, 0.1763, 0.9157, 0.1763, 0.8969, 0.8185, 0.86, 0.8185, 0.8787, 0.8022, 0.8787, 0.8022, 0.86, 0.8185, 0.8787, 0.8185, 0.8973, 0.8022, 0.8973, 0.8022, 0.8787, 0.8185, 0.8973, 0.8185, 0.916, 0.8022, 0.916, 0.8022, 0.8973, 0.8347, 0.86, 0.8347, 0.8787, 0.8185, 0.8787, 0.8185, 0.86, 0.8347, 0.8787, 0.8347, 0.8973, 0.8185, 0.8973, 0.8185, 0.8787, 0.8347, 0.8973, 0.8347, 0.916, 0.8185, 0.916, 0.8185, 0.8973, 0.851, 0.86, 0.851, 0.8787, 0.8347, 0.8787, 0.8347, 0.86, 0.851, 0.8787, 0.851, 0.8973, 0.8347, 0.8973, 0.8347, 0.8787, 0.851, 0.8973, 0.851, 0.916, 0.8347, 0.916, 0.8347, 0.8973, 0.8672, 0.86, 0.8672, 0.8787, 0.851, 0.8787, 0.851, 0.86, 0.8672, 0.8787, 0.8672, 0.8973, 0.851, 0.8973, 0.851, 0.8787, 0.8672, 0.8973, 0.8672, 0.916, 0.851, 0.916, 0.851, 0.8973, 0.6257, 0.86, 0.6257, 0.8787, 0.6094, 0.8787, 0.6094, 0.86, 0.6257, 0.8787, 0.6257, 0.8973, 0.6094, 0.8973, 0.6094, 0.8787, 0.6257, 0.8973, 0.6257, 0.916, 0.6094, 0.916, 0.6094, 0.8973, 0.6419, 0.86, 0.6419, 0.8787, 0.6257, 0.8787, 0.6257, 0.86, 0.6419, 0.8787, 0.6419, 0.8973, 0.6257, 0.8973, 0.6257, 0.8787, 0.6419, 0.8973, 0.6419, 0.916, 0.6257, 0.916, 0.6257, 0.8973, 0.6582, 0.86, 0.6582, 0.8787, 0.6419, 0.8787, 0.6419, 0.86, 0.6582, 0.8787, 0.6582, 0.8973, 0.6419, 0.8973, 0.6419, 0.8787, 0.6582, 0.8973, 0.6582, 0.916, 0.6419, 0.916, 0.6419, 0.8973, 0.6745, 0.86, 0.6745, 0.8787, 0.6582, 0.8787, 0.6582, 0.86, 0.6745, 0.8787, 0.6745, 0.8973, 0.6582, 0.8973, 0.6582, 0.8787, 0.6745, 0.8973, 0.6745, 0.916, 0.6582, 0.916, 0.6582, 0.8973, 0.05662, 0.8593, 0.05662, 0.8781, 0.03706, 0.8781, 0.03706, 0.8593, 0.05662, 0.8781, 0.05662, 0.8969, 0.03706, 0.8969, 0.03706, 0.8781, 0.05662, 0.8969, 0.05662, 0.9157, 0.03706, 0.9157, 0.03706, 0.8969, 0.07618, 0.8593, 0.07618, 0.8781, 0.05662, 0.8781, 0.05662, 0.8593, 0.07618, 0.8781, 0.07618, 0.8969, 0.05662, 0.8969, 0.05662, 0.8781, 0.07618, 0.8969, 0.07618, 0.9157, 0.05662, 0.9157, 0.05662, 0.8969, 0.09574, 0.8593, 0.09574, 0.8781, 0.07618, 0.8781, 0.07618, 0.8593, 0.09574, 0.8781, 0.09574, 0.8969, 0.07618, 0.8969, 0.07618, 0.8781, 0.09574, 0.8969, 0.09574, 0.9157, 0.07618, 0.9157, 0.07618, 0.8969, 0.7291, 0.9346, 0.7291, 0.916, 0.7486, 0.916, 0.7486, 0.9346, 0.7291, 0.916, 0.7291, 0.8973, 0.7486, 0.8973, 0.7486, 0.916, 0.7291, 0.8973, 0.7291, 0.8787, 0.7486, 0.8787, 0.7486, 0.8973, 0.7095, 0.9346, 0.7095, 0.916, 0.7291, 0.916, 0.7291, 0.9346, 0.7095, 0.916, 0.7095, 0.8973, 0.7291, 0.8973, 0.7291, 0.916, 0.7095, 0.8973, 0.7095, 0.8787, 0.7291, 0.8787, 0.7291, 0.8973, 0.69, 0.9346, 0.69, 0.916, 0.7095, 0.916, 0.7095, 0.9346, 0.69, 0.916, 0.69, 0.8973, 0.7095, 0.8973, 0.7095, 0.916, 0.69, 0.8973, 0.69, 0.8787, 0.7095, 0.8787, 0.7095, 0.8973, 0.5695, 0.2237, 0.5304, 0.2204, 0.5317, 0.2033, 0.5708, 0.2053, 0.5708, 0.2053, 0.5317, 0.2033, 0.533, 0.1862, 0.5721, 0.1869, 0.5721, 0.1869, 0.533, 0.1862, 0.5343, 0.1691, 0.5735, 0.1685, 0.4665, 0.2243, 0.4672, 0.2072, 0.5317, 0.2033, 0.5304, 0.2204, 0.4672, 0.2072, 0.4678, 0.1901, 0.533, 0.1862, 0.5317, 0.2033, 0.4678, 0.1901, 0.4684, 0.173, 0.5343, 0.1691, 0.533, 0.1862, 0.3452, 0.2184, 0.3439, 0.2022, 0.4672, 0.2072, 0.4665, 0.2243, 0.3439, 0.2022, 0.3427, 0.186, 0.4678, 0.1901, 0.4672, 0.2072, 0.3427, 0.186, 0.3414, 0.1699, 0.4684, 0.173, 0.4678, 0.1901, 0.3394, 0.07664, 0.3401, 0.06063, 0.4653, 0.05325, 0.466, 0.07068, 0.3401, 0.06063, 0.3409, 0.04462, 0.4645, 0.03581, 0.4653, 0.05325, 0.3409, 0.04462, 0.3416, 0.02861, 0.4638, 0.01838, 0.4645, 0.03581, 0.466, 0.07068, 0.4653, 0.05325, 0.532, 0.05673, 0.5342, 0.07308, 0.4653, 0.05325, 0.4645, 0.03581, 0.5298, 0.04038, 0.532, 0.05673, 0.4645, 0.03581, 0.4638, 0.01838, 0.5276, 0.02403, 0.5298, 0.04038, 0.2051, 0.07966, 0.2048, 0.06376, 0.3401, 0.06063, 0.3394, 0.07664, 0.2048, 0.06376, 0.2046, 0.04787, 0.3409, 0.04462, 0.3401, 0.06063, 0.2046, 0.04787, 0.2043, 0.03197, 0.3416, 0.02861, 0.3409, 0.04462, 0.2007, 0.2167, 0.2013, 0.2004, 0.3439, 0.2022, 0.3452, 0.2184, 0.2013, 0.2004, 0.2018, 0.1841, 0.3427, 0.186, 0.3439, 0.2022, 0.2018, 0.1841, 0.2024, 0.1679, 0.3414, 0.1699, 0.3427, 0.186, 0.09082, 0.2241, 0.09118, 0.207, 0.2013, 0.2004, 0.2007, 0.2167, 0.09118, 0.207, 0.09154, 0.19, 0.2018, 0.1841, 0.2013, 0.2004, 0.09154, 0.19, 0.0919, 0.1729, 0.2024, 0.1679, 0.2018, 0.1841, 0.09194, 0.07072, 0.09229, 0.05325, 0.2048, 0.06376, 0.2051, 0.07966, 0.09229, 0.05325, 0.09263, 0.03578, 0.2046, 0.04787, 0.2048, 0.06376, 0.09263, 0.03578, 0.09298, 0.01831, 0.2043, 0.03197, 0.2046, 0.04787, 0.001219, 0.07295, 0.002903, 0.05477, 0.09229, 0.05325, 0.09194, 0.07072, 0.002903, 0.05477, 0.004587, 0.03659, 0.09263, 0.03578, 0.09229, 0.05325, 0.004587, 0.03659, 0.006272, 0.01841, 0.09298, 0.01831, 0.09263, 0.03578, 0.005748, 0.2238, 0.004369, 0.2055, 0.09118, 0.207, 0.09082, 0.2241, 0.004369, 0.2055, 0.00299, 0.1872, 0.09154, 0.19, 0.09118, 0.207, 0.00299, 0.1872, 0.001611, 0.1689, 0.0919, 0.1729, 0.09154, 0.19, 0.573, 0.0729, 0.5342, 0.07308, 0.532, 0.05673, 0.5705, 0.05473, 0.5705, 0.05473, 0.532, 0.05673, 0.5298, 0.04038, 0.5679, 0.03656, 0.5679, 0.03656, 0.5298, 0.04038, 0.5276, 0.02403, 0.5654, 0.0184, 0.6094, 0.86, 0.6094, 0.8787, 0.5932, 0.8787, 0.5932, 0.86, 0.6094, 0.8787, 0.6094, 0.8973, 0.5932, 0.8973, 0.5932, 0.8787, 0.6094, 0.8973, 0.6094, 0.916, 0.5932, 0.916, 0.5932, 0.8973, 0.8845, 0.86, 0.8845, 0.8787, 0.8672, 0.8787, 0.8672, 0.86, 0.8845, 0.8787, 0.8845, 0.8973, 0.8672, 0.8973, 0.8672, 0.8787, 0.8845, 0.8973, 0.8845, 0.916, 0.8672, 0.916, 0.8672, 0.8973, 0.8022, 0.86, 0.8022, 0.8787, 0.7859, 0.8787, 0.7859, 0.86, 0.8022, 0.8787, 0.8022, 0.8973, 0.7859, 0.8973, 0.7859, 0.8787, 0.8022, 0.8973, 0.8022, 0.916, 0.7859, 0.916, 0.7859, 0.8973, 0.7682, 0.9346, 0.7682, 0.916, 0.7855, 0.916, 0.7855, 0.9346, 0.7682, 0.916, 0.7682, 0.8973, 0.7855, 0.8973, 0.7855, 0.916, 0.7682, 0.8973, 0.7682, 0.8787, 0.7855, 0.8787, 0.7855, 0.8973, 0.6745, 0.9346, 0.6745, 0.916, 0.69, 0.916, 0.69, 0.9346, 0.6745, 0.916, 0.6745, 0.8973, 0.69, 0.8973, 0.69, 0.916, 0.6745, 0.8973, 0.6745, 0.8787, 0.69, 0.8787, 0.69, 0.8973, 0.7486, 0.9346, 0.7486, 0.916, 0.7682, 0.916, 0.7682, 0.9346, 0.7486, 0.916, 0.7486, 0.8973, 0.7682, 0.8973, 0.7682, 0.916, 0.7486, 0.8973, 0.7486, 0.8787, 0.7682, 0.8787, 0.7682, 0.8973, 0.9783, 0.86, 0.9783, 0.8787, 0.9628, 0.8787, 0.9628, 0.86, 0.9783, 0.8787, 0.9783, 0.8973, 0.9628, 0.8973, 0.9628, 0.8787, 0.9783, 0.8973, 0.9783, 0.916, 0.9628, 0.916, 0.9628, 0.8973, 0.1275, 0.8593, 0.1275, 0.8781, 0.1112, 0.8781, 0.1112, 0.8593, 0.1275, 0.8781, 0.1275, 0.8969, 0.1112, 0.8969, 0.1112, 0.8781, 0.1275, 0.8969, 0.1275, 0.9157, 0.1112, 0.9157, 0.1112, 0.8969, 0.01749, 0.8593, 0.01749, 0.8781, 0.0002318, 0.8781, 0.0002318, 0.8593, 0.01749, 0.8781, 0.01749, 0.8969, 0.0002318, 0.8969, 0.0002318, 0.8781, 0.01749, 0.8969, 0.01749, 0.9157, 0.0002318, 0.9157, 0.0002318, 0.8969, 0.3203, 0.8593, 0.3203, 0.8781, 0.304, 0.8781, 0.304, 0.8593, 0.3203, 0.8781, 0.3203, 0.8969, 0.304, 0.8969, 0.304, 0.8781, 0.3203, 0.8969, 0.3203, 0.9157, 0.304, 0.9157, 0.304, 0.8969, 0.2868, 0.9345, 0.2868, 0.9157, 0.304, 0.9157, 0.304, 0.9345, 0.2868, 0.9157, 0.2868, 0.8969, 0.304, 0.8969, 0.304, 0.9157, 0.2868, 0.8969, 0.2868, 0.8781, 0.304, 0.8781, 0.304, 0.8969, 0.193, 0.9345, 0.193, 0.9157, 0.2085, 0.9157, 0.2085, 0.9345, 0.193, 0.9157, 0.193, 0.8969, 0.2085, 0.8969, 0.2085, 0.9157, 0.193, 0.8969, 0.193, 0.8781, 0.2085, 0.8781, 0.2085, 0.8969, 0.1112, 0.8593, 0.1112, 0.8781, 0.09574, 0.8781, 0.09574, 0.8593, 0.1112, 0.8781, 0.1112, 0.8969, 0.09574, 0.8969, 0.09574, 0.8781, 0.1112, 0.8969, 0.1112, 0.9157, 0.09574, 0.9157, 0.09574, 0.8969, 0.03706, 0.8593, 0.03706, 0.8781, 0.01749, 0.8781, 0.01749, 0.8593, 0.03706, 0.8781, 0.03706, 0.8969, 0.01749, 0.8969, 0.01749, 0.8781, 0.03706, 0.8969, 0.03706, 0.9157, 0.01749, 0.9157, 0.01749, 0.8969])
me_cube.materials.append(mat_material)
me_cube.use_remesh_preserve_volume = False
me_cube.use_remesh_preserve_attributes = False
me_cube.use_mirror_vertex_groups = False
me_cube.update()

# ---- objects
ob_cube = bpy.data.objects.new('Cube', me_cube)
ob_lamp = bpy.data.objects.new('Lamp', light_lamp)
ob_camera = bpy.data.objects.new('Camera', cam_camera)

# ---- transforms, parenting, visibility, modifiers, constraints
ob_cube.location = (0.0, 2.98e-08, -5.96e-08)
ob_cube.scale = (0.1602, 0.1602, 0.1602)
ob_cube.lock_rotations_4d = False
ob_cube.empty_display_type = 'ARROWS'
ob_cube.lineart.crease_threshold = 0.0
_m = ob_cube.modifiers.new('Bevel', 'BEVEL')
_m.width = 0.221
_m.width_pct = 0.221
_m.segments = 3
_m.limit_method = 'NONE'
_m.spread = 0.0
ob_lamp.location = (4.076, 1.005, 5.904)
ob_lamp.rotation_euler = (0.6503, 0.05522, 1.866)
ob_lamp.lock_rotations_4d = False
ob_lamp.empty_display_type = 'ARROWS'
ob_lamp.color = (0.0, 0.0, 0.0, 0.0)
ob_lamp.lineart.crease_threshold = 0.0
ob_camera.location = (7.481, -6.508, 5.344)
ob_camera.rotation_euler = (1.109, 0.0, 0.8149)
ob_camera.lock_rotations_4d = False
ob_camera.empty_display_type = 'ARROWS'
ob_camera.color = (0.0, 0.0, 0.0, 0.0)
ob_camera.display_type = 'WIRE'
ob_camera.lineart.crease_threshold = 0.0

# ---- collection membership
col_collection_1.objects.link(ob_cube)
col_collection_1.objects.link(ob_lamp)
col_collection_1.objects.link(ob_camera)

# ---- scene / render settings (as saved in the file)
scene.camera = ob_camera
scene.frame_start = 1; scene.frame_end = 250; scene.frame_set(0)
scene.render.engine = 'CYCLES'
scene.render.resolution_percentage = 50
scene.render.dither_intensity = 0.0
scene.cycles.use_denoising = False
scene.cycles.samples = 128
scene.cycles.sampling_pattern = 'TABULATED_SOBOL'
scene.cycles.use_adaptive_sampling = False
scene.cycles.use_light_tree = False
scene.cycles.blur_glossy = 0.0
scene.cycles.sample_clamp_indirect = 0.0
scene.view_settings.view_transform = 'Standard'
bpy.context.view_layer.update()
